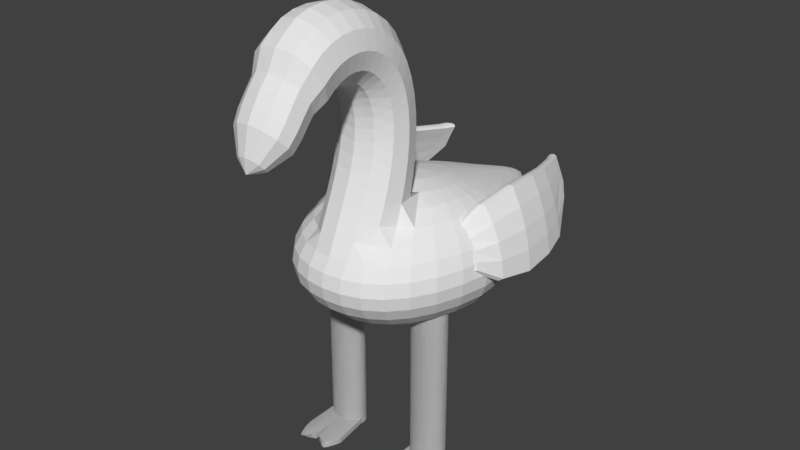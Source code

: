 # Source: Pinky.blend  (saved by Blender 2.79.0; exported with 4.5.12 LTS)
import bpy
from mathutils import Matrix  # noqa: F401  (used for matrix-valued properties, if any)

bpy.ops.wm.read_factory_settings(use_empty=True)
scene = bpy.context.scene
scene.name = 'Scene'

# ---- collections
col_collection_1 = bpy.data.collections.new('Collection 1'); scene.collection.children.link(col_collection_1)

# ---- world
world_world = bpy.data.worlds.new('World'); scene.world = world_world
world_world.color = (0.05088, 0.05088, 0.05088)
world_world.use_sun_shadow = False
world_world.sun_shadow_jitter_overblur = 0.0
world_world.cycles.sampling_method = 'MANUAL'

# ---- meshes
me_torus = bpy.data.meshes.new('Torus')
me_torus.from_pydata([(0.6049, 0.631, 0.317), (0.6064, 0.582, 0.217), (0.5814, 0.5119, 0.125), (0.5726, 0.4718, -2.156e-08), (0.5827, 0.4839, -0.125), (0.6076, 0.5601, -0.2197), (0.5261, 0.7512, 0.2596), (0.4959, 0.6411, 0.2165), (0.48, 0.5547, 0.125), (0.475, 0.5159, -2.12e-08), (0.481, 0.5299, -0.125), (0.4978, 0.6018, -0.2165), (0.527, 0.7308, -0.2623), (0.422, 1.052, -1.954e-08), (0.4224, 1.018, 0.1347), (0.4074, 0.9355, 0.2165), (0.3935, 0.8094, 0.25), (0.3823, 0.6844, 0.2165), (0.3767, 0.5974, 0.125), (0.3754, 0.5592, -2.095e-08), (0.3774, 0.5756, -0.125), (0.3834, 0.6498, -0.2165), (0.394, 0.7736, -0.25), (0.4075, 0.9087, -0.2165), (0.4224, 1.011, -0.1375), (0.264, 1.078, -1.993e-08), (0.2645, 1.05, 0.125), (0.2661, 0.9638, 0.2165), (0.2686, 0.8429, 0.25), (0.2714, 0.722, 0.2165), (0.275, 0.6353, 0.125), (0.2772, 0.5979, -2.093e-08), (0.2754, 0.6166, -0.125), (0.2716, 0.693, -0.2165), (0.2687, 0.8134, -0.25), (0.2663, 0.9405, -0.2165), (0.2646, 1.038, -0.125), (0.1082, 1.09, -2.048e-08), (0.113, 1.064, 0.125), (0.1265, 0.9823, 0.2165), (0.145, 0.8671, 0.25), (0.1639, 0.7509, 0.2165), (0.1779, 0.6671, 0.125), (0.1831, 0.6314, -2.121e-08), (0.1779, 0.6518, -0.125), (0.164, 0.7269, -0.2165), (0.1453, 0.8417, -0.25), (0.1267, 0.9623, -0.2165), (0.1131, 1.053, -0.125), (-0.04336, 1.092, -2.115e-08), (-0.03435, 1.067, 0.125), (-0.009495, 0.9902, 0.2165), (0.02464, 0.8811, 0.25), (0.05899, 0.7706, 0.2165), (0.08431, 0.6901, 0.125), (0.09365, 0.6562, -2.173e-08), (0.08441, 0.6771, -0.125), (0.05919, 0.75, -0.2165), (0.02491, 0.8597, -0.25), (-0.009212, 0.9739, -0.2165), (-0.03417, 1.058, -0.125), (-0.1885, 1.082, -2.189e-08), (-0.1755, 1.058, 0.125), (-0.1398, 0.9866, 0.2165), (-0.09082, 0.884, 0.25), (-0.04163, 0.7803, 0.2165), (-0.005455, 0.7041, 0.125), (0.007853, 0.6721, -2.226e-08), (-0.005343, 0.6929, -0.125), (-0.04139, 0.763, -0.2165), (-0.09049, 0.8667, -0.25), (-0.1395, 0.9741, -0.2165), (-0.1753, 1.052, -0.125), (-0.3251, 1.059, -2.264e-08), (-0.3084, 1.037, 0.125), (-0.2625, 0.9704, 0.2165), (-0.1995, 0.8753, 0.25), (-0.1364, 0.7795, 0.2165), (-0.09002, 0.7085, 0.125), (-0.07298, 0.6788, -2.28e-08), (-0.08989, 0.699, -0.125), (-0.1361, 0.7653, -0.2165), (-0.1992, 0.8621, -0.25), (-0.2621, 0.9616, -0.2165), (-0.3082, 1.033, -0.125), (-0.4512, 1.026, -2.339e-08), (-0.431, 1.005, 0.125), (-0.3757, 0.9413, 0.2165), (-0.2998, 0.8541, 0.25), (-0.2238, 0.7677, 0.2165), (-0.168, 0.7029, 0.125), (-0.1475, 0.6759, -2.333e-08), (-0.1679, 0.695, -0.125), (-0.2235, 0.7566, -0.2165), (-0.2994, 0.8448, -0.25), (-0.3752, 0.9348, -0.2165), (-0.4308, 1.001, -0.125), (-0.5646, 0.9813, -2.41e-08), (-0.5414, 0.9609, 0.125), (-0.4774, 0.9012, 0.2165), (-0.3899, 0.8205, 0.25), (-0.3023, 0.7446, 0.2165), (-0.2381, 0.6879, 0.125), (-0.2146, 0.6647, -2.383e-08), (-0.238, 0.6815, -0.125), (-0.3021, 0.7363, -0.2165), (-0.3896, 0.8141, -0.25), (-0.477, 0.8951, -0.2165), (-0.5411, 0.9573, -0.125), (-0.6635, 0.9228, -2.478e-08), (-0.6375, 0.9037, 0.125), (-0.5661, 0.8485, 0.2165), (-0.4684, 0.7766, 0.25), (-0.3708, 0.7107, 0.2165), (-0.2994, 0.6649, 0.125), (-0.2732, 0.6457, -2.43e-08), (-0.2993, 0.6598, -0.125), (-0.3705, 0.705, -0.2165), (-0.4681, 0.7707, -0.25), (-0.5657, 0.843, -0.2165), (-0.6372, 0.9004, -0.125), (-0.746, 0.8481, -2.541e-08), (-0.7176, 0.831, 0.125), (-0.64, 0.7832, 0.2165), (-0.534, 0.7224, 0.25), (-0.4281, 0.6694, 0.2165), (-0.3507, 0.6344, 0.125), (-0.3223, 0.6195, -2.47e-08), (-0.3506, 0.6305, -0.125), (-0.4279, 0.665, -0.2165), (-0.5337, 0.7171, -0.25), (-0.6397, 0.7784, -0.2165), (-0.7174, 0.8281, -0.125), (-0.8105, 0.7573, -2.6e-08), (-0.7804, 0.7436, 0.125), (-0.6981, 0.7063, 0.2165), (-0.5858, 0.661, 0.25), (-0.4735, 0.6221, 0.2165), (-0.3913, 0.5974, 0.125), (-0.3612, 0.587, -2.504e-08), (-0.3912, 0.5944, -0.125), (-0.4733, 0.6181, -0.2165), (-0.5855, 0.6561, -0.25), (-0.6979, 0.7019, -0.2165), (-0.7803, 0.741, -0.125), (-0.8565, 0.6554, -2.65e-08), (-0.8252, 0.6465, 0.125), (-0.7398, 0.6223, 0.2165), (-0.623, 0.5936, 0.25), (-0.5062, 0.5699, 0.2165), (-0.4207, 0.5553, 0.125), (-0.3894, 0.5492, -2.53e-08), (-0.4206, 0.553, -0.125), (-0.5061, 0.5661, -0.2165), (-0.6229, 0.5891, -0.25), (-0.7396, 0.6183, -0.2165), (-0.8251, 0.6442, -0.125), (-0.8837, 0.5479, -2.685e-08), (-0.8518, 0.5441, 0.125), (-0.7647, 0.5335, 0.2165), (-0.6455, 0.5222, 0.25), (-0.526, 0.5141, 0.2165), (-0.4385, 0.5097, 0.125), (-0.4064, 0.5076, -2.546e-08), (-0.4385, 0.5077, -0.125), (-0.526, 0.5105, -0.2165), (-0.6454, 0.5179, -0.25), (-0.7646, 0.5298, -0.2165), (-0.8518, 0.542, -0.125), (-0.8926, 0.4385, -2.699e-08), (-0.8606, 0.4398, 0.125), (-0.773, 0.4429, 0.2165), (-0.6531, 0.4488, 0.25), (-0.5328, 0.4562, 0.2165), (-0.4446, 0.462, 0.125), (-0.4122, 0.4634, -2.55e-08), (-0.4446, 0.46, -0.125), (-0.5328, 0.4528, -0.2165), (-0.6531, 0.4449, -0.25), (-0.7731, 0.4394, -0.2165), (-0.8606, 0.4378, -0.125), (-0.8838, 0.3318, -2.684e-08), (-0.8521, 0.3378, 0.125), (-0.7651, 0.3536, 0.2165), (-0.646, 0.3758, 0.25), (-0.5266, 0.3977, 0.2165), (-0.439, 0.4131, 0.125), (-0.4069, 0.4179, -2.542e-08), (-0.439, 0.4113, -0.125), (-0.5267, 0.3945, -0.2165), (-0.6461, 0.3721, -0.25), (-0.7652, 0.3504, -0.2165), (-0.8521, 0.3361, -0.125), (-0.8534, 0.2333, -2.672e-08), (-0.8252, 0.2432, 0.125), (-0.7412, 0.269, 0.2165), (-0.6245, 0.3049, 0.25), (-0.5076, 0.3398, 0.2165), (-0.422, 0.364, 0.125), (-0.3906, 0.3718, -2.52e-08), (-0.422, 0.3622, -0.125), (-0.5078, 0.3369, -0.2165), (-0.6247, 0.3015, -0.25), (-0.7413, 0.2662, -0.2165), (-0.8252, 0.2416, -0.125), (-0.7952, 0.1447, -2.715e-08), (-0.774, 0.1574, 0.125), (-0.7012, 0.191, 0.2165), (-0.5888, 0.2373, 0.25), (-0.4763, 0.2832, 0.2165), (-0.3938, 0.315, 0.125), (-0.3636, 0.3255, -2.486e-08), (-0.3939, 0.3134, -0.125), (-0.4765, 0.2804, -0.2165), (-0.5891, 0.2342, -0.25), (-0.7014, 0.1884, -0.2165), (-0.774, 0.156, -0.125), (-0.7248, 0.06528, -2.701e-08), (-0.7095, 0.07987, 0.125), (-0.6454, 0.119, 0.2165), (-0.5394, 0.173, 0.25), (-0.4329, 0.2275, 0.2165), (-0.3549, 0.266, 0.125), (-0.3264, 0.2785, -2.44e-08), (-0.355, 0.2643, -0.125), (-0.4331, 0.2249, -0.2165), (-0.5396, 0.1702, -0.25), (-0.6456, 0.1167, -0.2165), (-0.7096, 0.07863, -0.125), (-0.604, 0.003661, 5.82e-05), (-0.5883, 0.01682, 0.1045), (-0.5326, 0.05258, 0.1809), (-0.4503, 0.1025, 0.2089), (-0.3679, 0.1535, 0.1809), (-0.3076, 0.1906, 0.1045), (-0.2855, 0.2022, 5.82e-05), (-0.3077, 0.1888, -0.1044), (-0.3681, 0.1514, -0.1808), (-0.4505, 0.1003, -0.2088), (-0.5327, 0.05088, -0.1808), (-0.5884, 0.01592, -0.1044), (-0.5355, -0.05536, 5.82e-05), (-0.516, -0.04167, 0.1045), (-0.4618, -0.003845, 0.1809), (-0.3876, 0.04987, 0.2089), (-0.3132, 0.1056, 0.1809), (-0.2586, 0.1467, 0.1045), (-0.2387, 0.1593, 5.82e-05), (-0.2587, 0.1444, -0.1044), (-0.3134, 0.1038, -0.1808), (-0.3878, 0.04795, -0.2088), (-0.462, -0.005306, -0.1808), (-0.5161, -0.04242, -0.1044), (-0.4446, -0.1174, 5.82e-05), (-0.4274, -0.1034, 0.1045), (-0.3801, -0.06367, 0.1809), (-0.3153, -0.006071, 0.2089), (-0.2502, 0.0547, 0.1809), (-0.2023, 0.09913, 0.1045), (-0.1848, 0.1129, 5.82e-05), (-0.2024, 0.09641, -0.1044), (-0.2503, 0.05287, -0.1808), (-0.3154, -0.007738, -0.2088), (-0.3802, -0.06487, -0.1808), (-0.4274, -0.1039, -0.1044), (-0.3009, -0.1166, -0.1688), (-0.2403, -0.0632, -0.195), (-0.2401, -0.06164, 0.1956), (-0.1794, -0.006514, -0.1688), (-0.3008, -0.1155, 0.1695), (-0.345, -0.1526, 0.09797), (-0.3611, -0.1658, 0.0003054), (-0.1346, 0.03409, -0.09735), (-0.1181, 0.04943, 0.0003054), (-0.1345, 0.03663, 0.09797), (-0.1792, -0.00481, 0.1695), (-0.345, -0.1532, -0.09735), (-0.1531, -0.1801, -0.08385), (-0.1228, -0.1534, -0.09693), (-0.1228, -0.1527, 0.09836), (-0.09238, -0.1252, -0.08385), (-0.1531, -0.1796, 0.08527), (-0.1752, -0.1982, 0.04953), (-0.1832, -0.2047, 0.0007131), (-0.06999, -0.1049, -0.04811), (-0.06177, -0.09725, 0.0007131), (-0.06995, -0.1036, 0.04953), (-0.09232, -0.1243, 0.08527), (-0.1752, -0.1984, -0.04811), (-0.07853, -0.1997, 0.002907), (-0.07924, -0.2003, 0.003213), (-0.07924, -0.2003, -0.001356), (-0.07995, -0.201, 0.002907), (-0.07853, -0.1997, -0.00105), (-0.07802, -0.1993, -0.0002138), (-0.07783, -0.1991, 0.0009285), (-0.08048, -0.2015, 0.002071), (-0.08067, -0.2016, 0.0009285), (-0.08048, -0.2015, -0.0002138), (-0.07996, -0.201, -0.00105), (-0.07802, -0.1993, 0.002071), (1.385, 1.348, -0.001323), (0.4648, 1.55, 0.02503), (0.5249, 1.745, 0.0465), (0.5828, 1.924, 0.06304), (0.6367, 2.081, 0.07317), (0.6856, 2.21, 0.07859), (0.7295, 2.306, 0.08131), (0.7694, 2.365, 0.08254), (0.8066, 2.385, 0.08275), (0.8419, 2.365, 0.08209), (0.8771, 2.306, 0.08061), (0.9163, 2.21, 0.07817), (0.9709, 2.081, 0.0737), (1.056, 1.924, 0.06442), (1.176, 1.745, 0.04725), (1.302, 1.55, 0.02471), (0.4625, 1.538, 0.04682), (0.5197, 1.722, 0.08457), (0.5753, 1.891, 0.1104), (0.6285, 2.039, 0.1248), (0.6782, 2.16, 0.1316), (0.7234, 2.25, 0.1345), (0.7645, 2.306, 0.1352), (0.8022, 2.325, 0.1344), (0.8378, 2.306, 0.1323), (0.8734, 2.25, 0.1292), (0.9137, 2.16, 0.1257), (0.9705, 2.039, 0.1208), (1.059, 1.891, 0.1101), (1.179, 1.722, 0.08603), (1.304, 1.538, 0.04728), (0.4588, 1.519, 0.06728), (0.5123, 1.684, 0.1218), (0.5662, 1.836, 0.1599), (0.6199, 1.97, 0.1828), (0.6719, 2.079, 0.1954), (0.7203, 2.16, 0.2021), (0.7644, 2.21, 0.2049), (0.8049, 2.227, 0.2045), (0.8435, 2.21, 0.2009), (0.8826, 2.16, 0.1948), (0.9268, 2.079, 0.1869), (0.9869, 1.97, 0.1766), (1.075, 1.836, 0.1589), (1.192, 1.684, 0.124), (1.31, 1.519, 0.0684), (0.4538, 1.494, 0.08574), (0.5029, 1.634, 0.1576), (0.5554, 1.763, 0.2117), (0.6102, 1.877, 0.2493), (0.6653, 1.97, 0.2746), (0.7185, 2.039, 0.2912), (0.7683, 2.081, 0.3008), (0.8152, 2.096, 0.3033), (0.8607, 2.081, 0.2983), (0.9068, 2.039, 0.2864), (0.957, 1.97, 0.2686), (1.02, 1.877, 0.2453), (1.106, 1.763, 0.2122), (1.213, 1.634, 0.1607), (1.319, 1.494, 0.08741), (0.4478, 1.462, 0.1015), (0.4915, 1.573, 0.1901), (0.5425, 1.674, 0.2631), (0.5983, 1.763, 0.3203), (0.6571, 1.836, 0.3642), (0.7167, 1.891, 0.3963), (0.7754, 1.924, 0.4165), (0.833, 1.935, 0.4238), (0.8896, 1.924, 0.4173), (0.9456, 1.891, 0.3972), (1.003, 1.836, 0.3647), (1.068, 1.763, 0.3216), (1.147, 1.674, 0.2664), (1.24, 1.573, 0.1942), (1.33, 1.462, 0.1036), (0.4413, 1.427, 0.1139), (0.4784, 1.503, 0.2174), (0.5268, 1.573, 0.3078), (0.5833, 1.634, 0.3843), (0.6462, 1.684, 0.4463), (0.7134, 1.722, 0.4926), (0.7832, 1.745, 0.5219), (0.854, 1.752, 0.5329), (0.9241, 1.745, 0.5247), (0.9915, 1.722, 0.4974), (1.055, 1.684, 0.4518), (1.121, 1.634, 0.3899), (1.193, 1.573, 0.3133), (1.27, 1.503, 0.222), (1.342, 1.427, 0.1162), (0.4347, 1.388, 0.1223), (0.465, 1.427, 0.2375), (0.5089, 1.462, 0.3423), (0.5645, 1.494, 0.4342), (0.6301, 1.519, 0.5103), (0.7039, 1.538, 0.5679), (0.7837, 1.55, 0.6043), (0.867, 1.554, 0.6176), (0.9507, 1.55, 0.607), (1.03, 1.538, 0.5726), (1.102, 1.519, 0.5162), (1.17, 1.494, 0.4403), (1.235, 1.462, 0.3481), (1.299, 1.427, 0.2422), (1.354, 1.388, 0.1246), (0.4283, 1.348, 0.1261), (0.4529, 1.348, 0.2484), (0.4929, 1.348, 0.3628), (0.5475, 1.348, 0.4649), (0.6153, 1.348, 0.5503), (0.6941, 1.348, 0.6148), (0.7807, 1.348, 0.6552), (0.8716, 1.348, 0.6694), (0.9626, 1.348, 0.6567), (1.05, 1.348, 0.6177), (1.13, 1.348, 0.5542), (1.203, 1.348, 0.4696), (1.267, 1.348, 0.3677), (1.323, 1.348, 0.2526), (1.365, 1.348, 0.1282), (0.4224, 1.307, 0.1249), (0.4428, 1.269, 0.2488), (0.481, 1.233, 0.366), (0.5364, 1.202, 0.4706), (0.6068, 1.176, 0.5574), (0.6891, 1.157, 0.622), (0.7794, 1.145, 0.6617), (0.8736, 1.141, 0.6751), (0.9678, 1.145, 0.662), (1.058, 1.157, 0.6228), (1.141, 1.176, 0.5589), (1.218, 1.202, 0.473), (1.286, 1.233, 0.3691), (1.339, 1.269, 0.2519), (1.374, 1.307, 0.1267), (0.4173, 1.269, 0.1185), (0.4352, 1.193, 0.2379), (0.4739, 1.123, 0.3504), (0.5318, 1.062, 0.4491), (0.6049, 1.011, 0.5289), (0.6885, 0.9738, 0.588), (0.7793, 0.9508, 0.6244), (0.8737, 0.943, 0.6367), (0.9681, 0.9508, 0.6244), (1.059, 0.9738, 0.588), (1.143, 1.011, 0.5289), (1.222, 1.062, 0.4494), (1.293, 1.123, 0.3517), (1.349, 1.193, 0.2399), (1.381, 1.269, 0.12), (0.4131, 1.233, 0.1072), (0.4303, 1.123, 0.2159), (0.4714, 1.021, 0.3169), (0.5316, 0.9323, 0.4042), (0.6049, 0.8592, 0.4757), (0.6885, 0.8049, 0.5289), (0.7793, 0.7714, 0.5617), (0.8737, 0.7602, 0.5727), (0.9681, 0.7714, 0.5617), (1.059, 0.8049, 0.5289), (1.143, 0.8592, 0.4757), (1.221, 0.9323, 0.4042), (1.294, 1.021, 0.317), (1.354, 1.123, 0.217), (1.387, 1.233, 0.1083), (0.4098, 1.202, 0.09136), (0.4277, 1.062, 0.1842), (0.4714, 0.9329, 0.2691), (0.5316, 0.8213, 0.3433), (0.6049, 0.7294, 0.4042), (0.6885, 0.6607, 0.4494), (0.7793, 0.6182, 0.4772), (0.8737, 0.6038, 0.4866), (0.9681, 0.6182, 0.4772), (1.059, 0.6607, 0.4494), (1.143, 0.7294, 0.4042), (1.221, 0.8213, 0.3433), (1.293, 0.9329, 0.2691), (1.355, 1.062, 0.1845), (1.391, 1.202, 0.09209), (0.4074, 1.176, 0.07157), (0.6885, 0.5523, 0.3525), (0.7793, 0.5034, 0.3744), (0.8737, 0.4868, 0.3818), (0.9681, 0.5034, 0.3744), (1.059, 0.5523, 0.3525), (1.143, 0.631, 0.317), (1.221, 0.736, 0.2691), (1.293, 0.8636, 0.2109), (1.354, 1.011, 0.1444), (1.393, 1.176, 0.07198), (0.6885, 0.4792, 0.2419), (0.7793, 0.4265, 0.257), (0.8737, 0.4086, 0.2621), (0.9681, 0.4265, 0.257), (1.059, 0.4792, 0.2419), (1.143, 0.5638, 0.2175), (1.221, 0.6766, 0.1845), (1.293, 0.8143, 0.1444), (1.354, 0.9752, 0.0986), (1.395, 1.157, 0.04884), (0.6885, 0.4384, 0.122), (0.7793, 0.3842, 0.1297), (0.8737, 0.3658, 0.1323), (0.9681, 0.3842, 0.1297), (1.059, 0.4384, 0.122), (1.143, 0.5254, 0.1095), (1.221, 0.6419, 0.09272), (1.293, 0.785, 0.07226), (1.354, 0.9532, 0.04891), (1.395, 1.145, 0.02363), (0.6885, 0.4256, -0.002757), (0.7793, 0.3714, -0.002757), (0.8737, 0.353, -0.002757), (0.9681, 0.3714, -0.002757), (1.059, 0.4256, -0.002757), (1.143, 0.5131, -0.002757), (1.222, 0.6306, -0.002757), (1.293, 0.7753, -0.002757), (1.354, 0.9459, -0.002757), (1.396, 1.141, -0.002626), (0.6885, 0.4384, -0.1275), (0.7793, 0.3842, -0.1352), (0.8737, 0.3658, -0.1378), (0.9681, 0.3842, -0.1352), (1.059, 0.4384, -0.1275), (1.143, 0.5254, -0.115), (1.221, 0.6419, -0.09823), (1.293, 0.785, -0.07777), (1.354, 0.9532, -0.05443), (1.395, 1.145, -0.02886), (0.4196, 1.348, -0.0004596), (0.6885, 0.4792, -0.2475), (0.7793, 0.4265, -0.2625), (0.8737, 0.4086, -0.2676), (0.9681, 0.4265, -0.2625), (1.059, 0.4792, -0.2475), (1.143, 0.5638, -0.223), (1.221, 0.6766, -0.19), (1.293, 0.8143, -0.1499), (1.354, 0.9752, -0.1041), (1.395, 1.157, -0.054), (0.4071, 1.176, -0.07587), (0.6049, 0.631, -0.3225), (0.6885, 0.5523, -0.358), (0.7793, 0.5034, -0.3799), (0.8737, 0.4868, -0.3873), (0.9681, 0.5034, -0.3799), (1.059, 0.5523, -0.358), (1.143, 0.631, -0.3225), (1.221, 0.736, -0.2746), (1.293, 0.8636, -0.2164), (1.354, 1.011, -0.1499), (1.394, 1.176, -0.07702), (0.4093, 1.202, -0.09535), (0.4274, 1.062, -0.1897), (0.4714, 0.9329, -0.2746), (0.5316, 0.8213, -0.3488), (0.6049, 0.7294, -0.4097), (0.6885, 0.6607, -0.4549), (0.7793, 0.6182, -0.4827), (0.8737, 0.6038, -0.4921), (0.9681, 0.6182, -0.4827), (1.059, 0.6607, -0.4549), (1.143, 0.7294, -0.4097), (1.221, 0.8213, -0.3488), (1.293, 0.9329, -0.2746), (1.355, 1.062, -0.19), (1.392, 1.202, -0.09695), (0.4124, 1.233, -0.1108), (0.4296, 1.123, -0.2213), (0.4714, 1.021, -0.3225), (0.5316, 0.9323, -0.4097), (0.6049, 0.8592, -0.4812), (0.6885, 0.8049, -0.5344), (0.7793, 0.7714, -0.5672), (0.8737, 0.7602, -0.5782), (0.9681, 0.7714, -0.5672), (1.059, 0.8049, -0.5344), (1.143, 0.8592, -0.4812), (1.221, 0.9323, -0.4097), (1.294, 1.021, -0.3225), (1.354, 1.123, -0.2225), (1.389, 1.233, -0.1129), (0.4164, 1.269, -0.1215), (0.434, 1.193, -0.2427), (0.4731, 1.123, -0.3563), (0.5316, 1.062, -0.4549), (0.6049, 1.011, -0.5344), (0.6885, 0.9738, -0.5935), (0.7793, 0.9508, -0.6299), (0.8737, 0.943, -0.6422), (0.9681, 0.9508, -0.6299), (1.059, 0.9738, -0.5935), (1.143, 1.011, -0.5344), (1.222, 1.062, -0.4549), (1.294, 1.123, -0.3576), (1.351, 1.193, -0.2453), (1.385, 1.269, -0.1242), (0.4213, 1.307, -0.1271), (0.441, 1.269, -0.2529), (0.4792, 1.233, -0.3717), (0.5349, 1.202, -0.4775), (0.6059, 1.176, -0.5646), (0.6887, 1.157, -0.629), (0.7793, 1.145, -0.6683), (0.8737, 1.141, -0.6815), (0.968, 1.145, -0.6684), (1.059, 1.157, -0.6295), (1.142, 1.176, -0.5658), (1.219, 1.202, -0.4797), (1.288, 1.233, -0.3751), (1.344, 1.269, -0.2568), (1.38, 1.307, -0.1304), (0.427, 1.348, -0.1275), (0.4506, 1.348, -0.2513), (0.49, 1.348, -0.3676), (0.5446, 1.348, -0.4717), (0.613, 1.348, -0.5587), (0.6926, 1.348, -0.6244), (0.7803, 1.348, -0.6654), (0.8722, 1.348, -0.6798), (0.9643, 1.348, -0.6668), (1.052, 1.348, -0.6271), (1.133, 1.348, -0.5626), (1.208, 1.348, -0.4766), (1.276, 1.348, -0.3732), (1.334, 1.348, -0.2568), (1.373, 1.348, -0.1313), (0.4334, 1.388, -0.1228), (0.4624, 1.427, -0.2387), (0.5053, 1.462, -0.3453), (0.5605, 1.494, -0.4395), (0.6264, 1.519, -0.5181), (0.7013, 1.538, -0.5778), (0.7829, 1.55, -0.6155), (0.8682, 1.554, -0.6293), (0.954, 1.55, -0.6181), (1.037, 1.538, -0.5826), (1.114, 1.519, -0.5246), (1.188, 1.494, -0.447), (1.258, 1.462, -0.353), (1.32, 1.427, -0.2454), (1.365, 1.388, -0.127), (0.44, 1.427, -0.1134), (0.4757, 1.503, -0.2165), (0.5235, 1.573, -0.3079), (0.5806, 1.634, -0.3864), (0.6446, 1.684, -0.4509), (0.7138, 1.722, -0.4997), (0.7867, 1.745, -0.5308), (0.8622, 1.752, -0.5427), (0.9387, 1.745, -0.5345), (1.015, 1.722, -0.5064), (1.088, 1.684, -0.4595), (1.162, 1.634, -0.396), (1.236, 1.573, -0.3173), (1.304, 1.503, -0.2241), (1.356, 1.427, -0.1178), (0.4466, 1.462, -0.09987), (0.4893, 1.573, -0.1868), (0.5427, 1.674, -0.26), (0.6022, 1.763, -0.3201), (0.6644, 1.836, -0.3681), (0.7275, 1.891, -0.4041), (0.791, 1.924, -0.4274), (0.8555, 1.935, -0.4368), (0.9217, 1.924, -0.4317), (0.9898, 1.891, -0.412), (1.059, 1.836, -0.3781), (1.134, 1.763, -0.331), (1.21, 1.674, -0.2702), (1.284, 1.573, -0.1947), (1.346, 1.462, -0.1043), (0.4526, 1.494, -0.08304), (0.5021, 1.634, -0.1518), (0.5608, 1.763, -0.2062), (0.6222, 1.877, -0.2482), (0.6824, 1.97, -0.2804), (0.7396, 2.039, -0.3043), (0.7947, 2.081, -0.3202), (0.8497, 2.096, -0.3272), (0.9067, 2.081, -0.3247), (0.9676, 2.039, -0.3126), (1.033, 1.97, -0.2907), (1.104, 1.877, -0.2589), (1.181, 1.763, -0.2158), (1.262, 1.634, -0.1592), (1.336, 1.494, -0.08713), (0.4579, 1.519, -0.06366), (0.5132, 1.684, -0.1137), (0.576, 1.836, -0.1487), (0.6387, 1.97, -0.1717), (0.6966, 2.079, -0.1882), (0.7489, 2.16, -0.2011), (0.7975, 2.21, -0.2105), (0.8453, 2.227, -0.2153), (0.8951, 2.21, -0.2146), (0.9482, 2.16, -0.2082), (1.005, 2.079, -0.1964), (1.07, 1.97, -0.1796), (1.148, 1.836, -0.1561), (1.238, 1.684, -0.1197), (1.325, 1.519, -0.06722), (0.4619, 1.538, -0.04248), (0.5216, 1.722, -0.07341), (0.5865, 1.891, -0.08976), (0.6482, 2.039, -0.09692), (0.7034, 2.16, -0.1007), (0.752, 2.25, -0.1039), (0.7961, 2.306, -0.107), (0.8385, 2.325, -0.1091), (0.8817, 2.306, -0.1091), (0.9271, 2.25, -0.107), (0.9766, 2.16, -0.1035), (1.037, 2.039, -0.09948), (1.116, 1.891, -0.09324), (1.215, 1.722, -0.07767), (1.316, 1.538, -0.04532), (0.4645, 1.55, -0.02021), (0.5265, 1.745, -0.03251), (0.59, 1.924, -0.03472), (0.649, 2.081, -0.03232), (0.7012, 2.21, -0.02941), (0.747, 2.306, -0.02766), (0.7885, 2.365, -0.02707), (0.828, 2.385, -0.02693), (0.867, 2.365, -0.02669), (0.907, 2.306, -0.02649), (0.9509, 2.21, -0.02722), (1.007, 2.081, -0.03009), (1.088, 1.924, -0.03446), (1.195, 1.745, -0.03467), (1.308, 1.55, -0.02223), (0.4655, 1.554, 0.002486), (0.5274, 1.752, 0.007552), (0.5881, 1.935, 0.01559), (0.6441, 2.096, 0.02278), (0.694, 2.227, 0.02788), (0.7382, 2.325, 0.03103), (0.7784, 2.385, 0.03281), (0.8163, 2.405, 0.03371), (0.8528, 2.385, 0.03394), (0.8895, 2.325, 0.0333), (0.93, 2.227, 0.0311), (0.9844, 2.096, 0.02618), (1.067, 1.935, 0.01758), (1.181, 1.752, 0.007157), (1.304, 1.554, 0.001337), (0.8139, 1.05, 0.6614), (0.6061, 1.063, 0.5034), (0.8921, 1.896, 0.7268), (0.4455, 1.911, 0.5613), (0.9468, 1.456, 0.7849), (0.7081, 1.055, 0.6094), (0.6479, 2.198, 0.5447), (0.6612, 1.902, 0.6622), (0.4026, 1.473, 0.6101), (0.6651, 2.128, 0.5793), (0.6608, 1.463, 0.7309), (0.5418, 2.133, 0.5257), (0.9151, 1.216, 0.7446), (0.6514, 1.059, 0.5579), (0.728, 2.126, 0.603), (0.7747, 1.899, 0.6993), (0.4613, 1.233, 0.5703), (0.4778, 2.135, 0.4946), (0.925, 1.698, 0.7737), (0.7676, 1.051, 0.6448), (0.5517, 1.906, 0.6158), (0.4167, 1.715, 0.5981), (0.8003, 1.459, 0.7662), (0.5284, 1.467, 0.6783), (0.6762, 1.223, 0.6935), (0.6594, 1.705, 0.7134), (0.6031, 2.13, 0.5534), (0.6543, 1.036, 0.5244), (0.9325, 1.201, 0.7195), (0.4811, 2.204, 0.4694), (0.5953, 2.199, 0.5224), (0.823, 1.026, 0.6307), (0.6651, 2.128, 0.5793), (0.5354, 1.71, 0.662), (0.5659, 1.228, 0.6405), (0.7928, 1.219, 0.7277), (0.7893, 1.701, 0.7504), (0.5432, 2.201, 0.499), (0.6074, 1.04, 0.4676), (0.7398, 2.145, 0.5752), (0.9094, 1.906, 0.7044), (0.4616, 1.219, 0.5399), (0.4804, 2.154, 0.4627), (0.4465, 1.922, 0.5327), (0.9434, 1.701, 0.7535), (0.9665, 1.45, 0.764), (0.7748, 1.028, 0.614), (0.7131, 1.032, 0.5777), (0.4163, 1.718, 0.5718), (0.4018, 1.467, 0.5838), (0.4838, 2.225, 0.4366), (0.5481, 2.223, 0.4673), (0.6022, 2.221, 0.4916), (0.6567, 2.219, 0.5147), (0.6745, 2.147, 0.5506), (0.6745, 2.147, 0.5506), (0.9164, 1.907, 0.6824), (0.9502, 1.702, 0.7318), (0.9732, 1.451, 0.7425), (0.4876, 2.156, 0.4401), (0.4536, 1.923, 0.5105), (0.7469, 2.146, 0.5527), (0.4671, 1.22, 0.518), (0.6103, 1.041, 0.4452), (0.6572, 1.037, 0.502), (0.938, 1.203, 0.6976), (0.8259, 1.028, 0.6082), (0.7777, 1.029, 0.5916), (0.716, 1.033, 0.5553), (0.4232, 1.719, 0.5499), (0.4086, 1.468, 0.5622), (0.491, 2.227, 0.4139), (0.5554, 2.224, 0.4446), (0.6094, 2.222, 0.4688), (0.6639, 2.22, 0.4919), (0.6818, 2.148, 0.528), (0.6818, 2.148, 0.528), (0.7962, 1.906, 0.6386), (0.9154, 1.903, 0.6665), (0.9484, 1.702, 0.7152), (0.9707, 1.456, 0.7264), (0.4957, 2.146, 0.4288), (0.4623, 1.918, 0.4977), (0.7496, 2.137, 0.5391), (0.4742, 1.23, 0.507), (0.6135, 1.056, 0.4365), (0.6594, 1.052, 0.4921), (0.9352, 1.213, 0.6834), (0.8245, 1.043, 0.5966), (0.7774, 1.044, 0.5801), (0.717, 1.048, 0.5444), (0.57, 1.914, 0.5534), (0.6811, 1.909, 0.6008), (0.4325, 1.719, 0.5365), (0.418, 1.473, 0.5491), (0.8215, 1.459, 0.7084), (0.5454, 1.467, 0.6192), (0.6797, 1.463, 0.6728), (0.6921, 1.219, 0.633), (0.6785, 1.709, 0.6545), (0.499, 2.216, 0.403), (0.5621, 2.213, 0.4331), (0.615, 2.211, 0.4569), (0.6683, 2.209, 0.4795), (0.6858, 2.139, 0.5149), (0.6858, 2.139, 0.5149), (0.6228, 2.141, 0.4886), (0.5606, 2.143, 0.4604), (0.5528, 1.714, 0.602), (0.5801, 1.224, 0.579), (0.8106, 1.216, 0.6672), (0.8105, 1.705, 0.692), (0.8139, 1.05, -0.669), (0.6061, 1.063, -0.511), (0.8921, 1.896, -0.7344), (0.4455, 1.911, -0.5689), (0.9468, 1.456, -0.7924), (0.7081, 1.055, -0.617), (0.6479, 2.198, -0.5523), (0.6612, 1.902, -0.6697), (0.4026, 1.473, -0.6176), (0.6651, 2.128, -0.5868), (0.6608, 1.463, -0.7384), (0.5418, 2.133, -0.5333), (0.9151, 1.216, -0.7522), (0.6514, 1.059, -0.5655), (0.728, 2.126, -0.6106), (0.7747, 1.899, -0.7068), (0.4613, 1.233, -0.5779), (0.4778, 2.135, -0.5022), (0.925, 1.698, -0.7813), (0.7676, 1.051, -0.6524), (0.5517, 1.906, -0.6234), (0.4167, 1.715, -0.6057), (0.8003, 1.459, -0.7738), (0.5284, 1.467, -0.6859), (0.6762, 1.223, -0.7011), (0.6594, 1.705, -0.721), (0.6031, 2.13, -0.561), (0.6543, 1.036, -0.5319), (0.9325, 1.201, -0.7271), (0.4811, 2.204, -0.477), (0.5953, 2.199, -0.53), (0.823, 1.026, -0.6382), (0.6651, 2.128, -0.5868), (0.5354, 1.71, -0.6696), (0.5659, 1.228, -0.6481), (0.7928, 1.219, -0.7353), (0.7893, 1.701, -0.758), (0.5432, 2.201, -0.5066), (0.6074, 1.04, -0.4752), (0.7398, 2.145, -0.5828), (0.9094, 1.906, -0.712), (0.4616, 1.219, -0.5475), (0.4804, 2.154, -0.4703), (0.4465, 1.922, -0.5403), (0.9434, 1.701, -0.761), (0.9665, 1.45, -0.7716), (0.7748, 1.028, -0.6215), (0.7131, 1.032, -0.5853), (0.4163, 1.718, -0.5794), (0.4018, 1.467, -0.5914), (0.4838, 2.225, -0.4442), (0.5481, 2.223, -0.4749), (0.6022, 2.221, -0.4991), (0.6567, 2.219, -0.5222), (0.6745, 2.147, -0.5582), (0.6745, 2.147, -0.5582), (0.9164, 1.907, -0.69), (0.9502, 1.702, -0.7394), (0.9732, 1.451, -0.7501), (0.4876, 2.156, -0.4476), (0.4536, 1.923, -0.518), (0.7469, 2.146, -0.5603), (0.4671, 1.22, -0.5256), (0.6103, 1.041, -0.4527), (0.6572, 1.037, -0.5096), (0.938, 1.203, -0.7052), (0.8259, 1.028, -0.6158), (0.7777, 1.029, -0.5991), (0.716, 1.033, -0.5629), (0.4232, 1.719, -0.5575), (0.4086, 1.468, -0.5698), (0.491, 2.227, -0.4215), (0.5554, 2.224, -0.4522), (0.6094, 2.222, -0.4764), (0.6639, 2.22, -0.4995), (0.6818, 2.148, -0.5355), (0.6818, 2.148, -0.5355), (0.7962, 1.906, -0.6462), (0.9154, 1.903, -0.6741), (0.9484, 1.702, -0.7227), (0.9707, 1.456, -0.734), (0.4957, 2.146, -0.4363), (0.4623, 1.918, -0.5053), (0.7496, 2.137, -0.5467), (0.4742, 1.23, -0.5146), (0.6135, 1.056, -0.4441), (0.6594, 1.052, -0.4997), (0.9352, 1.213, -0.691), (0.8245, 1.043, -0.6042), (0.7774, 1.044, -0.5877), (0.717, 1.048, -0.552), (0.57, 1.914, -0.561), (0.6811, 1.909, -0.6083), (0.4325, 1.719, -0.5441), (0.418, 1.473, -0.5566), (0.8215, 1.459, -0.7159), (0.5454, 1.467, -0.6267), (0.6797, 1.463, -0.6804), (0.6921, 1.219, -0.6406), (0.6785, 1.709, -0.6621), (0.499, 2.216, -0.4106), (0.5621, 2.213, -0.4407), (0.615, 2.211, -0.4644), (0.6683, 2.209, -0.4871), (0.6858, 2.139, -0.5225), (0.6858, 2.139, -0.5225), (0.6228, 2.141, -0.4961), (0.5606, 2.143, -0.468), (0.5528, 1.714, -0.6096), (0.5801, 1.224, -0.5866), (0.8106, 1.216, -0.6748), (0.8105, 1.705, -0.6996), (2.343, 0.852, 0.364), (1.026, 0.852, 0.364), (2.343, 0.854, 0.3898), (1.026, 0.854, 0.3898), (2.343, 0.8599, 0.4147), (1.026, 0.8599, 0.4147), (2.343, 0.8696, 0.4376), (1.026, 0.8696, 0.4376), (2.343, 0.8826, 0.4576), (1.026, 0.8826, 0.4576), (2.343, 0.8984, 0.4741), (1.026, 0.8984, 0.4741), (2.343, 0.9164, 0.4863), (1.026, 0.9164, 0.4863), (2.343, 0.936, 0.4939), (1.026, 0.936, 0.4939), (2.343, 0.9564, 0.4964), (1.026, 0.9564, 0.4964), (2.343, 0.9768, 0.4939), (1.026, 0.9768, 0.4939), (2.343, 0.9964, 0.4863), (1.026, 0.9964, 0.4863), (2.343, 1.014, 0.4741), (1.026, 1.014, 0.4741), (2.343, 1.03, 0.4576), (1.026, 1.03, 0.4576), (2.343, 1.043, 0.4376), (1.026, 1.043, 0.4376), (2.343, 1.053, 0.4147), (1.026, 1.053, 0.4147), (2.343, 1.059, 0.3898), (1.026, 1.059, 0.3898), (2.343, 1.061, 0.364), (1.026, 1.061, 0.364), (2.343, 1.059, 0.3382), (1.026, 1.059, 0.3382), (2.343, 1.053, 0.3133), (1.026, 1.053, 0.3133), (2.343, 1.043, 0.2905), (1.026, 1.043, 0.2905), (2.343, 1.03, 0.2704), (1.026, 1.03, 0.2704), (2.343, 1.014, 0.2539), (1.026, 1.014, 0.2539), (2.343, 0.9964, 0.2417), (1.026, 0.9964, 0.2417), (2.343, 0.9768, 0.2342), (1.026, 0.9768, 0.2342), (2.343, 0.9564, 0.2316), (1.026, 0.9564, 0.2316), (2.343, 0.936, 0.2342), (1.026, 0.936, 0.2342), (2.343, 0.9164, 0.2417), (1.026, 0.9164, 0.2417), (2.343, 0.8984, 0.2539), (1.026, 0.8984, 0.2539), (2.343, 0.8826, 0.2704), (1.026, 0.8826, 0.2704), (2.343, 0.8696, 0.2905), (1.026, 0.8696, 0.2905), (2.343, 0.8599, 0.3133), (1.026, 0.8599, 0.3133), (2.343, 0.854, 0.3382), (1.026, 0.854, 0.3382), (1.702, 0.852, 0.364), (1.702, 0.854, 0.3898), (1.702, 0.8599, 0.4147), (1.702, 0.8696, 0.4376), (1.702, 0.8826, 0.4576), (1.702, 0.8984, 0.4741), (1.702, 0.9164, 0.4863), (1.702, 0.936, 0.4939), (1.702, 0.9564, 0.4964), (1.702, 0.9768, 0.4939), (1.702, 0.9964, 0.4863), (1.702, 1.014, 0.4741), (1.702, 1.03, 0.4576), (1.702, 1.043, 0.4376), (1.702, 1.053, 0.4147), (1.702, 1.059, 0.3898), (1.702, 1.061, 0.364), (1.702, 1.059, 0.3382), (1.702, 1.053, 0.3133), (1.702, 1.043, 0.2905), (1.702, 1.03, 0.2704), (1.702, 1.014, 0.2539), (1.702, 0.9964, 0.2417), (1.702, 0.9768, 0.2342), (1.702, 0.9564, 0.2316), (1.702, 0.936, 0.2342), (1.702, 0.9164, 0.2417), (1.702, 0.8984, 0.2539), (1.702, 0.8826, 0.2704), (1.702, 0.8696, 0.2905), (1.702, 0.8599, 0.3133), (1.702, 0.854, 0.3382), (2.302, 0.854, 0.3898), (2.302, 0.8599, 0.4147), (2.302, 0.8696, 0.4376), (2.302, 0.8826, 0.4576), (2.302, 0.8984, 0.4741), (2.302, 0.9164, 0.4863), (2.302, 0.936, 0.4939), (2.302, 0.9564, 0.4964), (2.302, 0.9768, 0.4939), (2.302, 0.9964, 0.4863), (2.302, 1.014, 0.4741), (2.302, 1.03, 0.4576), (2.302, 1.043, 0.4376), (2.302, 1.053, 0.4147), (2.302, 1.059, 0.3898), (2.302, 1.061, 0.364), (2.302, 1.059, 0.3382), (2.302, 1.053, 0.3133), (2.302, 1.043, 0.2905), (2.302, 1.03, 0.2704), (2.302, 1.014, 0.2539), (2.302, 0.9964, 0.2417), (2.302, 0.9768, 0.2342), (2.302, 0.9564, 0.2316), (2.302, 0.936, 0.2342), (2.302, 0.9164, 0.2417), (2.302, 0.8984, 0.2539), (2.302, 0.8826, 0.2704), (2.302, 0.8696, 0.2905), (2.302, 0.8599, 0.3133), (2.302, 0.854, 0.3382), (2.302, 0.852, 0.364), (2.223, 0.852, 0.364), (2.223, 0.854, 0.3898), (2.223, 0.8599, 0.4147), (2.223, 0.8696, 0.4376), (2.223, 0.8826, 0.4576), (2.223, 0.8984, 0.4741), (2.223, 0.9164, 0.4863), (2.223, 0.936, 0.4939), (2.223, 0.9564, 0.4964), (2.223, 0.9768, 0.4939), (2.223, 0.9964, 0.4863), (2.223, 1.014, 0.4741), (2.223, 1.03, 0.4576), (2.223, 1.043, 0.4376), (2.223, 1.053, 0.4147), (2.223, 1.059, 0.3898), (2.223, 1.061, 0.364), (2.223, 1.059, 0.3382), (2.223, 1.053, 0.3133), (2.223, 1.043, 0.2905), (2.223, 1.03, 0.2704), (2.223, 1.014, 0.2539), (2.223, 0.9964, 0.2417), (2.223, 0.9768, 0.2342), (2.223, 0.9564, 0.2316), (2.223, 0.936, 0.2342), (2.223, 0.9164, 0.2417), (2.223, 0.8984, 0.2539), (2.223, 0.8826, 0.2704), (2.223, 0.8696, 0.2905), (2.223, 0.8599, 0.3133), (2.223, 0.854, 0.3382), (2.323, 0.691, 0.2171), (2.364, 0.6976, 0.2171), (2.364, 0.6734, 0.2246), (2.323, 0.6585, 0.2246), (2.364, 0.6456, 0.2369), (2.323, 0.6167, 0.2369), (2.364, 0.6132, 0.2533), (2.323, 0.5708, 0.2533), (2.364, 0.5903, 0.2734), (2.323, 0.5414, 0.2734), (2.364, 0.5926, 0.2963), (2.323, 0.5528, 0.2963), (2.364, 0.6082, 0.3211), (2.323, 0.5908, 0.3211), (2.364, 0.6164, 0.347), (2.323, 0.6163, 0.347), (2.364, 0.6145, 0.3812), (2.364, 0.6013, 0.407), (2.323, 0.6041, 0.407), (2.364, 0.581, 0.4319), (2.323, 0.5879, 0.4319), (2.364, 0.5775, 0.4548), (2.323, 0.5861, 0.4548), (2.364, 0.6013, 0.4748), (2.323, 0.6078, 0.4748), (2.364, 0.6358, 0.4913), (2.323, 0.6396, 0.4913), (2.364, 0.6672, 0.5035), (2.323, 0.6689, 0.5035), (2.364, 0.6938, 0.5111), (2.323, 0.6944, 0.5111), (2.323, 0.6145, 0.3812), (2.343, 0.852, 0.364), (1.026, 0.852, 0.364), (2.343, 0.854, 0.3898), (1.026, 0.854, 0.3898), (2.343, 0.8599, 0.4147), (1.026, 0.8599, 0.4147), (2.343, 0.8696, 0.4376), (1.026, 0.8696, 0.4376), (2.343, 0.8826, 0.4576), (1.026, 0.8826, 0.4576), (2.343, 0.8984, 0.4741), (1.026, 0.8984, 0.4741), (2.343, 0.9164, 0.4863), (1.026, 0.9164, 0.4863), (2.343, 0.936, 0.4939), (1.026, 0.936, 0.4939), (2.343, 0.9564, 0.4964), (1.026, 0.9564, 0.4964), (2.343, 0.9768, 0.4939), (1.026, 0.9768, 0.4939), (2.343, 0.9964, 0.4863), (1.026, 0.9964, 0.4863), (2.343, 1.014, 0.4741), (1.026, 1.014, 0.4741), (2.343, 1.03, 0.4576), (1.026, 1.03, 0.4576), (2.343, 1.043, 0.4376), (1.026, 1.043, 0.4376), (2.343, 1.053, 0.4147), (1.026, 1.053, 0.4147), (2.343, 1.059, 0.3898), (1.026, 1.059, 0.3898), (2.343, 1.061, 0.364), (1.026, 1.061, 0.364), (2.343, 1.059, 0.3382), (1.026, 1.059, 0.3382), (2.343, 1.053, 0.3133), (1.026, 1.053, 0.3133), (2.343, 1.043, 0.2905), (1.026, 1.043, 0.2905), (2.343, 1.03, 0.2704), (1.026, 1.03, 0.2704), (2.343, 1.014, 0.2539), (1.026, 1.014, 0.2539), (2.343, 0.9964, 0.2417), (1.026, 0.9964, 0.2417), (2.343, 0.9768, 0.2342), (1.026, 0.9768, 0.2342), (2.343, 0.9564, 0.2316), (1.026, 0.9564, 0.2316), (2.343, 0.936, 0.2342), (1.026, 0.936, 0.2342), (2.343, 0.9164, 0.2417), (1.026, 0.9164, 0.2417), (2.343, 0.8984, 0.2539), (1.026, 0.8984, 0.2539), (2.343, 0.8826, 0.2704), (1.026, 0.8826, 0.2704), (2.343, 0.8696, 0.2905), (1.026, 0.8696, 0.2905), (2.343, 0.8599, 0.3133), (1.026, 0.8599, 0.3133), (2.343, 0.854, 0.3382), (1.026, 0.854, 0.3382), (1.702, 0.852, 0.364), (1.702, 0.854, 0.3898), (1.702, 0.8599, 0.4147), (1.702, 0.8696, 0.4376), (1.702, 0.8826, 0.4576), (1.702, 0.8984, 0.4741), (1.702, 0.9164, 0.4863), (1.702, 0.936, 0.4939), (1.702, 0.9564, 0.4964), (1.702, 0.9768, 0.4939), (1.702, 0.9964, 0.4863), (1.702, 1.014, 0.4741), (1.702, 1.03, 0.4576), (1.702, 1.043, 0.4376), (1.702, 1.053, 0.4147), (1.702, 1.059, 0.3898), (1.702, 1.061, 0.364), (1.702, 1.059, 0.3382), (1.702, 1.053, 0.3133), (1.702, 1.043, 0.2905), (1.702, 1.03, 0.2704), (1.702, 1.014, 0.2539), (1.702, 0.9964, 0.2417), (1.702, 0.9768, 0.2342), (1.702, 0.9564, 0.2316), (1.702, 0.936, 0.2342), (1.702, 0.9164, 0.2417), (1.702, 0.8984, 0.2539), (1.702, 0.8826, 0.2704), (1.702, 0.8696, 0.2905), (1.702, 0.8599, 0.3133), (1.702, 0.854, 0.3382), (2.302, 0.854, 0.3898), (2.302, 0.8599, 0.4147), (2.302, 0.8696, 0.4376), (2.302, 0.8826, 0.4576), (2.302, 0.8984, 0.4741), (2.302, 0.9164, 0.4863), (2.302, 0.936, 0.4939), (2.302, 0.9564, 0.4964), (2.302, 0.9768, 0.4939), (2.302, 0.9964, 0.4863), (2.302, 1.014, 0.4741), (2.302, 1.03, 0.4576), (2.302, 1.043, 0.4376), (2.302, 1.053, 0.4147), (2.302, 1.059, 0.3898), (2.302, 1.061, 0.364), (2.302, 1.059, 0.3382), (2.302, 1.053, 0.3133), (2.302, 1.043, 0.2905), (2.302, 1.03, 0.2704), (2.302, 1.014, 0.2539), (2.302, 0.9964, 0.2417), (2.302, 0.9768, 0.2342), (2.302, 0.9564, 0.2316), (2.302, 0.936, 0.2342), (2.302, 0.9164, 0.2417), (2.302, 0.8984, 0.2539), (2.302, 0.8826, 0.2704), (2.302, 0.8696, 0.2905), (2.302, 0.8599, 0.3133), (2.302, 0.854, 0.3382), (2.302, 0.852, 0.364), (2.223, 0.852, 0.364), (2.223, 0.854, 0.3898), (2.223, 0.8599, 0.4147), (2.223, 0.8696, 0.4376), (2.223, 0.8826, 0.4576), (2.223, 0.8984, 0.4741), (2.223, 0.9164, 0.4863), (2.223, 0.936, 0.4939), (2.223, 0.9564, 0.4964), (2.223, 0.9768, 0.4939), (2.223, 0.9964, 0.4863), (2.223, 1.014, 0.4741), (2.223, 1.03, 0.4576), (2.223, 1.043, 0.4376), (2.223, 1.053, 0.4147), (2.223, 1.059, 0.3898), (2.223, 1.061, 0.364), (2.223, 1.059, 0.3382), (2.223, 1.053, 0.3133), (2.223, 1.043, 0.2905), (2.223, 1.03, 0.2704), (2.223, 1.014, 0.2539), (2.223, 0.9964, 0.2417), (2.223, 0.9768, 0.2342), (2.223, 0.9564, 0.2316), (2.223, 0.936, 0.2342), (2.223, 0.9164, 0.2417), (2.223, 0.8984, 0.2539), (2.223, 0.8826, 0.2704), (2.223, 0.8696, 0.2905), (2.223, 0.8599, 0.3133), (2.223, 0.854, 0.3382), (2.323, 0.691, 0.2171), (2.364, 0.6976, 0.2171), (2.364, 0.6734, 0.2246), (2.323, 0.6585, 0.2246), (2.364, 0.6456, 0.2369), (2.323, 0.6167, 0.2369), (2.364, 0.6132, 0.2533), (2.323, 0.5708, 0.2533), (2.364, 0.5903, 0.2734), (2.323, 0.5414, 0.2734), (2.364, 0.5926, 0.2963), (2.323, 0.5528, 0.2963), (2.364, 0.6082, 0.3211), (2.323, 0.5908, 0.3211), (2.364, 0.6164, 0.347), (2.323, 0.6163, 0.347), (2.364, 0.6145, 0.3812), (2.364, 0.6013, 0.407), (2.323, 0.6041, 0.407), (2.364, 0.581, 0.4319), (2.323, 0.5879, 0.4319), (2.364, 0.5775, 0.4548), (2.323, 0.5861, 0.4548), (2.364, 0.6013, 0.4748), (2.323, 0.6078, 0.4748), (2.364, 0.6358, 0.4913), (2.323, 0.6396, 0.4913), (2.364, 0.6672, 0.5035), (2.323, 0.6689, 0.5035), (2.364, 0.6938, 0.5111), (2.323, 0.6944, 0.5111), (2.323, 0.6145, 0.3812), (2.343, 0.852, -0.3549), (1.026, 0.852, -0.3549), (2.343, 0.854, -0.3291), (1.026, 0.854, -0.3291), (2.343, 0.8599, -0.3043), (1.026, 0.8599, -0.3043), (2.343, 0.8696, -0.2814), (1.026, 0.8696, -0.2814), (2.343, 0.8826, -0.2613), (1.026, 0.8826, -0.2613), (2.343, 0.8984, -0.2449), (1.026, 0.8984, -0.2449), (2.343, 0.9164, -0.2326), (1.026, 0.9164, -0.2326), (2.343, 0.936, -0.2251), (1.026, 0.936, -0.2251), (2.343, 0.9564, -0.2225), (1.026, 0.9564, -0.2225), (2.343, 0.9768, -0.2251), (1.026, 0.9768, -0.2251), (2.343, 0.9964, -0.2326), (1.026, 0.9964, -0.2326), (2.343, 1.014, -0.2449), (1.026, 1.014, -0.2449), (2.343, 1.03, -0.2613), (1.026, 1.03, -0.2613), (2.343, 1.043, -0.2814), (1.026, 1.043, -0.2814), (2.343, 1.053, -0.3043), (1.026, 1.053, -0.3043), (2.343, 1.059, -0.3291), (1.026, 1.059, -0.3291), (2.343, 1.061, -0.3549), (1.026, 1.061, -0.3549), (2.343, 1.059, -0.3808), (1.026, 1.059, -0.3808), (2.343, 1.053, -0.4056), (1.026, 1.053, -0.4056), (2.343, 1.043, -0.4285), (1.026, 1.043, -0.4285), (2.343, 1.03, -0.4486), (1.026, 1.03, -0.4486), (2.343, 1.014, -0.465), (1.026, 1.014, -0.465), (2.343, 0.9964, -0.4773), (1.026, 0.9964, -0.4773), (2.343, 0.9768, -0.4848), (1.026, 0.9768, -0.4848), (2.343, 0.9564, -0.4873), (1.026, 0.9564, -0.4873), (2.343, 0.936, -0.4848), (1.026, 0.936, -0.4848), (2.343, 0.9164, -0.4773), (1.026, 0.9164, -0.4773), (2.343, 0.8984, -0.465), (1.026, 0.8984, -0.465), (2.343, 0.8826, -0.4486), (1.026, 0.8826, -0.4486), (2.343, 0.8696, -0.4285), (1.026, 0.8696, -0.4285), (2.343, 0.8599, -0.4056), (1.026, 0.8599, -0.4056), (2.343, 0.854, -0.3808), (1.026, 0.854, -0.3808), (1.702, 0.852, -0.3549), (1.702, 0.854, -0.3291), (1.702, 0.8599, -0.3043), (1.702, 0.8696, -0.2814), (1.702, 0.8826, -0.2613), (1.702, 0.8984, -0.2449), (1.702, 0.9164, -0.2326), (1.702, 0.936, -0.2251), (1.702, 0.9564, -0.2225), (1.702, 0.9768, -0.2251), (1.702, 0.9964, -0.2326), (1.702, 1.014, -0.2449), (1.702, 1.03, -0.2613), (1.702, 1.043, -0.2814), (1.702, 1.053, -0.3043), (1.702, 1.059, -0.3291), (1.702, 1.061, -0.3549), (1.702, 1.059, -0.3808), (1.702, 1.053, -0.4056), (1.702, 1.043, -0.4285), (1.702, 1.03, -0.4486), (1.702, 1.014, -0.465), (1.702, 0.9964, -0.4773), (1.702, 0.9768, -0.4848), (1.702, 0.9564, -0.4873), (1.702, 0.936, -0.4848), (1.702, 0.9164, -0.4773), (1.702, 0.8984, -0.465), (1.702, 0.8826, -0.4486), (1.702, 0.8696, -0.4285), (1.702, 0.8599, -0.4056), (1.702, 0.854, -0.3808), (2.302, 0.854, -0.3291), (2.302, 0.8599, -0.3043), (2.302, 0.8696, -0.2814), (2.302, 0.8826, -0.2613), (2.302, 0.8984, -0.2449), (2.302, 0.9164, -0.2326), (2.302, 0.936, -0.2251), (2.302, 0.9564, -0.2225), (2.302, 0.9768, -0.2251), (2.302, 0.9964, -0.2326), (2.302, 1.014, -0.2449), (2.302, 1.03, -0.2613), (2.302, 1.043, -0.2814), (2.302, 1.053, -0.3043), (2.302, 1.059, -0.3291), (2.302, 1.061, -0.3549), (2.302, 1.059, -0.3808), (2.302, 1.053, -0.4056), (2.302, 1.043, -0.4285), (2.302, 1.03, -0.4486), (2.302, 1.014, -0.465), (2.302, 0.9964, -0.4773), (2.302, 0.9768, -0.4848), (2.302, 0.9564, -0.4873), (2.302, 0.936, -0.4848), (2.302, 0.9164, -0.4773), (2.302, 0.8984, -0.465), (2.302, 0.8826, -0.4486), (2.302, 0.8696, -0.4285), (2.302, 0.8599, -0.4056), (2.302, 0.854, -0.3808), (2.302, 0.852, -0.3549), (2.223, 0.852, -0.3549), (2.223, 0.854, -0.3291), (2.223, 0.8599, -0.3043), (2.223, 0.8696, -0.2814), (2.223, 0.8826, -0.2613), (2.223, 0.8984, -0.2449), (2.223, 0.9164, -0.2326), (2.223, 0.936, -0.2251), (2.223, 0.9564, -0.2225), (2.223, 0.9768, -0.2251), (2.223, 0.9964, -0.2326), (2.223, 1.014, -0.2449), (2.223, 1.03, -0.2613), (2.223, 1.043, -0.2814), (2.223, 1.053, -0.3043), (2.223, 1.059, -0.3291), (2.223, 1.061, -0.3549), (2.223, 1.059, -0.3808), (2.223, 1.053, -0.4056), (2.223, 1.043, -0.4285), (2.223, 1.03, -0.4486), (2.223, 1.014, -0.465), (2.223, 0.9964, -0.4773), (2.223, 0.9768, -0.4848), (2.223, 0.9564, -0.4873), (2.223, 0.936, -0.4848), (2.223, 0.9164, -0.4773), (2.223, 0.8984, -0.465), (2.223, 0.8826, -0.4486), (2.223, 0.8696, -0.4285), (2.223, 0.8599, -0.4056), (2.223, 0.854, -0.3808), (2.323, 0.691, -0.5018), (2.364, 0.6976, -0.5018), (2.364, 0.6734, -0.4943), (2.323, 0.6585, -0.4943), (2.364, 0.6456, -0.4821), (2.323, 0.6167, -0.4821), (2.364, 0.6132, -0.4656), (2.323, 0.5708, -0.4656), (2.364, 0.5903, -0.4456), (2.323, 0.5414, -0.4456), (2.364, 0.5926, -0.4227), (2.323, 0.5528, -0.4227), (2.364, 0.6082, -0.3978), (2.323, 0.5908, -0.3978), (2.364, 0.6164, -0.372), (2.323, 0.6163, -0.372), (2.364, 0.6145, -0.3378), (2.364, 0.6013, -0.3119), (2.323, 0.6041, -0.3119), (2.364, 0.581, -0.2871), (2.323, 0.5879, -0.2871), (2.364, 0.5775, -0.2642), (2.323, 0.5861, -0.2642), (2.364, 0.6013, -0.2441), (2.323, 0.6078, -0.2441), (2.364, 0.6358, -0.2277), (2.323, 0.6396, -0.2277), (2.364, 0.6672, -0.2154), (2.323, 0.6689, -0.2154), (2.364, 0.6938, -0.2079), (2.323, 0.6944, -0.2079), (2.323, 0.6145, -0.3378), (2.343, 0.852, -0.3549), (1.026, 0.852, -0.3549), (2.343, 0.854, -0.3291), (1.026, 0.854, -0.3291), (2.343, 0.8599, -0.3043), (1.026, 0.8599, -0.3043), (2.343, 0.8696, -0.2814), (1.026, 0.8696, -0.2814), (2.343, 0.8826, -0.2613), (1.026, 0.8826, -0.2613), (2.343, 0.8984, -0.2449), (1.026, 0.8984, -0.2449), (2.343, 0.9164, -0.2326), (1.026, 0.9164, -0.2326), (2.343, 0.936, -0.2251), (1.026, 0.936, -0.2251), (2.343, 0.9564, -0.2225), (1.026, 0.9564, -0.2225), (2.343, 0.9768, -0.2251), (1.026, 0.9768, -0.2251), (2.343, 0.9964, -0.2326), (1.026, 0.9964, -0.2326), (2.343, 1.014, -0.2449), (1.026, 1.014, -0.2449), (2.343, 1.03, -0.2613), (1.026, 1.03, -0.2613), (2.343, 1.043, -0.2814), (1.026, 1.043, -0.2814), (2.343, 1.053, -0.3043), (1.026, 1.053, -0.3043), (2.343, 1.059, -0.3291), (1.026, 1.059, -0.3291), (2.343, 1.061, -0.3549), (1.026, 1.061, -0.3549), (2.343, 1.059, -0.3808), (1.026, 1.059, -0.3808), (2.343, 1.053, -0.4056), (1.026, 1.053, -0.4056), (2.343, 1.043, -0.4285), (1.026, 1.043, -0.4285), (2.343, 1.03, -0.4486), (1.026, 1.03, -0.4486), (2.343, 1.014, -0.465), (1.026, 1.014, -0.465), (2.343, 0.9964, -0.4773), (1.026, 0.9964, -0.4773), (2.343, 0.9768, -0.4848), (1.026, 0.9768, -0.4848), (2.343, 0.9564, -0.4873), (1.026, 0.9564, -0.4873), (2.343, 0.936, -0.4848), (1.026, 0.936, -0.4848), (2.343, 0.9164, -0.4773), (1.026, 0.9164, -0.4773), (2.343, 0.8984, -0.465), (1.026, 0.8984, -0.465), (2.343, 0.8826, -0.4486), (1.026, 0.8826, -0.4486), (2.343, 0.8696, -0.4285), (1.026, 0.8696, -0.4285), (2.343, 0.8599, -0.4056), (1.026, 0.8599, -0.4056), (2.343, 0.854, -0.3808), (1.026, 0.854, -0.3808), (1.702, 0.852, -0.3549), (1.702, 0.854, -0.3291), (1.702, 0.8599, -0.3043), (1.702, 0.8696, -0.2814), (1.702, 0.8826, -0.2613), (1.702, 0.8984, -0.2449), (1.702, 0.9164, -0.2326), (1.702, 0.936, -0.2251), (1.702, 0.9564, -0.2225), (1.702, 0.9768, -0.2251), (1.702, 0.9964, -0.2326), (1.702, 1.014, -0.2449), (1.702, 1.03, -0.2613), (1.702, 1.043, -0.2814), (1.702, 1.053, -0.3043), (1.702, 1.059, -0.3291), (1.702, 1.061, -0.3549), (1.702, 1.059, -0.3808), (1.702, 1.053, -0.4056), (1.702, 1.043, -0.4285), (1.702, 1.03, -0.4486), (1.702, 1.014, -0.465), (1.702, 0.9964, -0.4773), (1.702, 0.9768, -0.4848), (1.702, 0.9564, -0.4873), (1.702, 0.936, -0.4848), (1.702, 0.9164, -0.4773), (1.702, 0.8984, -0.465), (1.702, 0.8826, -0.4486), (1.702, 0.8696, -0.4285), (1.702, 0.8599, -0.4056), (1.702, 0.854, -0.3808), (2.302, 0.854, -0.3291), (2.302, 0.8599, -0.3043), (2.302, 0.8696, -0.2814), (2.302, 0.8826, -0.2613), (2.302, 0.8984, -0.2449), (2.302, 0.9164, -0.2326), (2.302, 0.936, -0.2251), (2.302, 0.9564, -0.2225), (2.302, 0.9768, -0.2251), (2.302, 0.9964, -0.2326), (2.302, 1.014, -0.2449), (2.302, 1.03, -0.2613), (2.302, 1.043, -0.2814), (2.302, 1.053, -0.3043), (2.302, 1.059, -0.3291), (2.302, 1.061, -0.3549), (2.302, 1.059, -0.3808), (2.302, 1.053, -0.4056), (2.302, 1.043, -0.4285), (2.302, 1.03, -0.4486), (2.302, 1.014, -0.465), (2.302, 0.9964, -0.4773), (2.302, 0.9768, -0.4848), (2.302, 0.9564, -0.4873), (2.302, 0.936, -0.4848), (2.302, 0.9164, -0.4773), (2.302, 0.8984, -0.465), (2.302, 0.8826, -0.4486), (2.302, 0.8696, -0.4285), (2.302, 0.8599, -0.4056), (2.302, 0.854, -0.3808), (2.302, 0.852, -0.3549), (2.223, 0.852, -0.3549), (2.223, 0.854, -0.3291), (2.223, 0.8599, -0.3043), (2.223, 0.8696, -0.2814), (2.223, 0.8826, -0.2613), (2.223, 0.8984, -0.2449), (2.223, 0.9164, -0.2326), (2.223, 0.936, -0.2251), (2.223, 0.9564, -0.2225), (2.223, 0.9768, -0.2251), (2.223, 0.9964, -0.2326), (2.223, 1.014, -0.2449), (2.223, 1.03, -0.2613), (2.223, 1.043, -0.2814), (2.223, 1.053, -0.3043), (2.223, 1.059, -0.3291), (2.223, 1.061, -0.3549), (2.223, 1.059, -0.3808), (2.223, 1.053, -0.4056), (2.223, 1.043, -0.4285), (2.223, 1.03, -0.4486), (2.223, 1.014, -0.465), (2.223, 0.9964, -0.4773), (2.223, 0.9768, -0.4848), (2.223, 0.9564, -0.4873), (2.223, 0.936, -0.4848), (2.223, 0.9164, -0.4773), (2.223, 0.8984, -0.465), (2.223, 0.8826, -0.4486), (2.223, 0.8696, -0.4285), (2.223, 0.8599, -0.4056), (2.223, 0.854, -0.3808), (2.323, 0.691, -0.5018), (2.364, 0.6976, -0.5018), (2.364, 0.6734, -0.4943), (2.323, 0.6585, -0.4943), (2.364, 0.6456, -0.4821), (2.323, 0.6167, -0.4821), (2.364, 0.6132, -0.4656), (2.323, 0.5708, -0.4656), (2.364, 0.5903, -0.4456), (2.323, 0.5414, -0.4456), (2.364, 0.5926, -0.4227), (2.323, 0.5528, -0.4227), (2.364, 0.6082, -0.3978), (2.323, 0.5908, -0.3978), (2.364, 0.6164, -0.372), (2.323, 0.6163, -0.372), (2.364, 0.6145, -0.3378), (2.364, 0.6013, -0.3119), (2.323, 0.6041, -0.3119), (2.364, 0.581, -0.2871), (2.323, 0.5879, -0.2871), (2.364, 0.5775, -0.2642), (2.323, 0.5861, -0.2642), (2.364, 0.6013, -0.2441), (2.323, 0.6078, -0.2441), (2.364, 0.6358, -0.2277), (2.323, 0.6396, -0.2277), (2.364, 0.6672, -0.2154), (2.323, 0.6689, -0.2154), (2.364, 0.6938, -0.2079), (2.323, 0.6944, -0.2079), (2.323, 0.6145, -0.3378)], [], [(0, 6, 7, 1), (1, 7, 8, 2), (2, 8, 9, 3), (3, 9, 10, 4), (4, 10, 11, 5), (23, 24, 557, 558), (11, 12, 545, 5), (16, 6, 470), (6, 16, 17, 7), (7, 17, 18, 8), (8, 18, 19, 9), (9, 19, 20, 10), (10, 20, 21, 11), (11, 21, 22, 12), (22, 23, 558, 559), (12, 22, 559), (13, 25, 26, 14), (14, 26, 27, 15), (15, 27, 28, 16), (16, 28, 29, 17), (17, 29, 30, 18), (18, 30, 31, 19), (19, 31, 32, 20), (20, 32, 33, 21), (21, 33, 34, 22), (22, 34, 35, 23), (23, 35, 36, 24), (24, 36, 25, 13), (25, 37, 38, 26), (26, 38, 39, 27), (27, 39, 40, 28), (28, 40, 41, 29), (29, 41, 42, 30), (30, 42, 43, 31), (31, 43, 44, 32), (32, 44, 45, 33), (33, 45, 46, 34), (34, 46, 47, 35), (35, 47, 48, 36), (36, 48, 37, 25), (37, 49, 50, 38), (38, 50, 51, 39), (39, 51, 52, 40), (40, 52, 53, 41), (41, 53, 54, 42), (42, 54, 55, 43), (43, 55, 56, 44), (44, 56, 57, 45), (45, 57, 58, 46), (46, 58, 59, 47), (47, 59, 60, 48), (48, 60, 49, 37), (49, 61, 62, 50), (50, 62, 63, 51), (51, 63, 64, 52), (52, 64, 65, 53), (53, 65, 66, 54), (54, 66, 67, 55), (55, 67, 68, 56), (56, 68, 69, 57), (57, 69, 70, 58), (58, 70, 71, 59), (59, 71, 72, 60), (60, 72, 61, 49), (61, 73, 74, 62), (62, 74, 75, 63), (63, 75, 76, 64), (64, 76, 77, 65), (65, 77, 78, 66), (66, 78, 79, 67), (67, 79, 80, 68), (68, 80, 81, 69), (69, 81, 82, 70), (70, 82, 83, 71), (71, 83, 84, 72), (72, 84, 73, 61), (73, 85, 86, 74), (74, 86, 87, 75), (75, 87, 88, 76), (76, 88, 89, 77), (77, 89, 90, 78), (78, 90, 91, 79), (79, 91, 92, 80), (80, 92, 93, 81), (81, 93, 94, 82), (82, 94, 95, 83), (83, 95, 96, 84), (84, 96, 85, 73), (85, 97, 98, 86), (86, 98, 99, 87), (87, 99, 100, 88), (88, 100, 101, 89), (89, 101, 102, 90), (90, 102, 103, 91), (91, 103, 104, 92), (92, 104, 105, 93), (93, 105, 106, 94), (94, 106, 107, 95), (95, 107, 108, 96), (96, 108, 97, 85), (97, 109, 110, 98), (98, 110, 111, 99), (99, 111, 112, 100), (100, 112, 113, 101), (101, 113, 114, 102), (102, 114, 115, 103), (103, 115, 116, 104), (104, 116, 117, 105), (105, 117, 118, 106), (106, 118, 119, 107), (107, 119, 120, 108), (108, 120, 109, 97), (109, 121, 122, 110), (110, 122, 123, 111), (111, 123, 124, 112), (112, 124, 125, 113), (113, 125, 126, 114), (114, 126, 127, 115), (115, 127, 128, 116), (116, 128, 129, 117), (117, 129, 130, 118), (118, 130, 131, 119), (119, 131, 132, 120), (120, 132, 121, 109), (121, 133, 134, 122), (122, 134, 135, 123), (123, 135, 136, 124), (124, 136, 137, 125), (125, 137, 138, 126), (126, 138, 139, 127), (127, 139, 140, 128), (128, 140, 141, 129), (129, 141, 142, 130), (130, 142, 143, 131), (131, 143, 144, 132), (132, 144, 133, 121), (133, 145, 146, 134), (134, 146, 147, 135), (135, 147, 148, 136), (136, 148, 149, 137), (137, 149, 150, 138), (138, 150, 151, 139), (139, 151, 152, 140), (140, 152, 153, 141), (141, 153, 154, 142), (142, 154, 155, 143), (143, 155, 156, 144), (144, 156, 145, 133), (145, 157, 158, 146), (146, 158, 159, 147), (147, 159, 160, 148), (148, 160, 161, 149), (149, 161, 162, 150), (150, 162, 163, 151), (151, 163, 164, 152), (152, 164, 165, 153), (153, 165, 166, 154), (154, 166, 167, 155), (155, 167, 168, 156), (156, 168, 157, 145), (157, 169, 170, 158), (158, 170, 171, 159), (159, 171, 172, 160), (160, 172, 173, 161), (161, 173, 174, 162), (162, 174, 175, 163), (163, 175, 176, 164), (164, 176, 177, 165), (165, 177, 178, 166), (166, 178, 179, 167), (167, 179, 180, 168), (168, 180, 169, 157), (169, 181, 182, 170), (170, 182, 183, 171), (171, 183, 184, 172), (172, 184, 185, 173), (173, 185, 186, 174), (174, 186, 187, 175), (175, 187, 188, 176), (176, 188, 189, 177), (177, 189, 190, 178), (178, 190, 191, 179), (179, 191, 192, 180), (180, 192, 181, 169), (181, 193, 194, 182), (182, 194, 195, 183), (183, 195, 196, 184), (184, 196, 197, 185), (185, 197, 198, 186), (186, 198, 199, 187), (187, 199, 200, 188), (188, 200, 201, 189), (189, 201, 202, 190), (190, 202, 203, 191), (191, 203, 204, 192), (192, 204, 193, 181), (193, 205, 206, 194), (194, 206, 207, 195), (195, 207, 208, 196), (196, 208, 209, 197), (197, 209, 210, 198), (198, 210, 211, 199), (199, 211, 212, 200), (200, 212, 213, 201), (201, 213, 214, 202), (202, 214, 215, 203), (203, 215, 216, 204), (204, 216, 205, 193), (205, 217, 218, 206), (206, 218, 219, 207), (207, 219, 220, 208), (208, 220, 221, 209), (209, 221, 222, 210), (210, 222, 223, 211), (211, 223, 224, 212), (212, 224, 225, 213), (213, 225, 226, 214), (214, 226, 227, 215), (215, 227, 228, 216), (216, 228, 217, 205), (217, 229, 230, 218), (218, 230, 231, 219), (219, 231, 232, 220), (220, 232, 233, 221), (221, 233, 234, 222), (222, 234, 235, 223), (223, 235, 236, 224), (224, 236, 237, 225), (225, 237, 238, 226), (226, 238, 239, 227), (227, 239, 240, 228), (228, 240, 229, 217), (229, 241, 242, 230), (230, 242, 243, 231), (231, 243, 244, 232), (232, 244, 245, 233), (233, 245, 246, 234), (234, 246, 247, 235), (235, 247, 248, 236), (236, 248, 249, 237), (237, 249, 250, 238), (238, 250, 251, 239), (239, 251, 252, 240), (240, 252, 241, 229), (241, 253, 254, 242), (242, 254, 255, 243), (243, 255, 256, 244), (244, 256, 257, 245), (245, 257, 258, 246), (246, 258, 259, 247), (247, 259, 260, 248), (248, 260, 261, 249), (249, 261, 262, 250), (250, 262, 263, 251), (251, 263, 264, 252), (252, 264, 253, 241), (259, 258, 274, 273), (264, 263, 265, 276), (255, 254, 270, 269), (263, 262, 266, 265), (260, 259, 273, 272), (253, 264, 276, 271), (258, 257, 275, 274), (254, 253, 271, 270), (267, 269, 281, 279), (257, 256, 267, 275), (256, 255, 269, 267), (261, 260, 272, 268), (262, 261, 268, 266), (281, 282, 294, 293), (269, 270, 282, 281), (266, 268, 280, 278), (272, 273, 285, 284), (268, 272, 284, 280), (276, 265, 277, 288), (274, 275, 287, 286), (275, 267, 279, 287), (265, 266, 278, 277), (271, 276, 288, 283), (270, 271, 283, 282), (273, 274, 286, 285), (300, 289, 290, 292, 296, 297, 298, 299, 291, 293, 294, 295), (286, 287, 299, 298), (277, 278, 290, 289), (279, 281, 293, 291), (288, 277, 289, 300), (282, 283, 295, 294), (283, 288, 300, 295), (280, 284, 296, 292), (284, 285, 297, 296), (278, 280, 292, 290), (287, 279, 291, 299), (285, 286, 298, 297), (737, 736, 302, 303), (745, 744, 310, 311), (738, 737, 303, 304), (746, 745, 311, 312), (739, 738, 304, 305), (747, 746, 312, 313), (740, 739, 305, 306), (748, 747, 313, 314), (741, 740, 306, 307), (749, 748, 314, 315), (742, 741, 307, 308), (750, 749, 315, 316), (743, 742, 308, 309), (736, 533, 302), (301, 750, 316), (744, 743, 309, 310), (302, 533, 317), (301, 316, 331), (310, 309, 324, 325), (303, 302, 317, 318), (311, 310, 325, 326), (304, 303, 318, 319), (312, 311, 326, 327), (305, 304, 319, 320), (313, 312, 327, 328), (306, 305, 320, 321), (314, 313, 328, 329), (307, 306, 321, 322), (315, 314, 329, 330), (308, 307, 322, 323), (316, 315, 330, 331), (309, 308, 323, 324), (321, 320, 335, 336), (329, 328, 343, 344), (322, 321, 336, 337), (330, 329, 344, 345), (323, 322, 337, 338), (331, 330, 345, 346), (324, 323, 338, 339), (317, 533, 332), (301, 331, 346), (325, 324, 339, 340), (318, 317, 332, 333), (326, 325, 340, 341), (319, 318, 333, 334), (327, 326, 341, 342), (320, 319, 334, 335), (328, 327, 342, 343), (340, 339, 354, 355), (333, 332, 347, 348), (341, 340, 355, 356), (334, 333, 348, 349), (342, 341, 356, 357), (335, 334, 349, 350), (343, 342, 357, 358), (336, 335, 350, 351), (344, 343, 358, 359), (337, 336, 351, 352), (345, 344, 359, 360), (338, 337, 352, 353), (346, 345, 360, 361), (339, 338, 353, 354), (332, 533, 347), (301, 346, 361), (359, 358, 373, 374), (352, 351, 366, 367), (360, 359, 374, 375), (353, 352, 367, 368), (361, 360, 375, 376), (354, 353, 368, 369), (347, 533, 362), (301, 361, 376), (355, 354, 369, 370), (348, 347, 362, 363), (356, 355, 370, 371), (349, 348, 363, 364), (357, 356, 371, 372), (350, 349, 364, 365), (358, 357, 372, 373), (351, 350, 365, 366), (363, 362, 377, 378), (371, 370, 385, 386), (364, 363, 378, 379), (372, 371, 386, 387), (365, 364, 379, 380), (373, 372, 387, 388), (366, 365, 380, 381), (374, 373, 388, 389), (367, 366, 381, 382), (375, 374, 389, 390), (368, 367, 382, 383), (376, 375, 390, 391), (369, 368, 383, 384), (362, 533, 377), (301, 376, 391), (370, 369, 384, 385), (382, 381, 396, 397), (390, 389, 404, 405), (383, 382, 397, 398), (391, 390, 405, 406), (384, 383, 398, 399), (377, 533, 392), (301, 391, 406), (385, 384, 399, 400), (378, 377, 392, 393), (386, 385, 400, 401), (379, 378, 393, 394), (387, 386, 401, 402), (380, 379, 394, 395), (388, 387, 402, 403), (381, 380, 395, 396), (389, 388, 403, 404), (401, 400, 415, 416), (394, 393, 408, 409), (402, 401, 416, 417), (395, 394, 409, 410), (403, 402, 417, 418), (396, 395, 410, 411), (404, 403, 418, 419), (397, 396, 411, 412), (405, 404, 419, 420), (398, 397, 412, 413), (406, 405, 420, 421), (399, 398, 413, 414), (392, 533, 407), (301, 406, 421), (400, 399, 414, 415), (393, 392, 407, 408), (420, 419, 434, 435), (413, 412, 427, 428), (421, 420, 435, 436), (414, 413, 428, 429), (407, 533, 422), (301, 421, 436), (415, 414, 429, 430), (408, 407, 422, 423), (416, 415, 430, 431), (409, 408, 423, 424), (417, 416, 431, 432), (410, 409, 424, 425), (418, 417, 432, 433), (411, 410, 425, 426), (419, 418, 433, 434), (412, 411, 426, 427), (432, 431, 446, 447), (425, 424, 439, 440), (433, 432, 447, 448), (426, 425, 440, 441), (434, 433, 448, 449), (427, 426, 441, 442), (435, 434, 449, 450), (428, 427, 442, 443), (436, 435, 450, 451), (429, 428, 443, 444), (422, 533, 437), (301, 436, 451), (430, 429, 444, 445), (423, 422, 437, 438), (431, 430, 445, 446), (424, 423, 438, 439), (451, 450, 465, 466), (444, 443, 458, 459), (437, 533, 452), (301, 451, 466), (445, 444, 459, 460), (438, 437, 452, 453), (446, 445, 460, 461), (439, 438, 453, 454), (447, 446, 461, 462), (440, 439, 454, 455), (448, 447, 462, 463), (441, 440, 455, 456), (449, 448, 463, 464), (442, 441, 456, 457), (450, 449, 464, 465), (443, 442, 457, 458), (455, 454, 469, 470), (463, 462, 477, 478), (456, 455, 470, 471), (464, 463, 478, 479), (457, 456, 471, 472), (465, 464, 479, 480), (458, 457, 472, 473), (466, 465, 480, 481), (459, 458, 473, 474), (452, 533, 467), (301, 466, 481), (460, 459, 474, 475), (453, 452, 467, 468), (461, 460, 475, 476), (454, 453, 468, 469), (462, 461, 476, 477), (474, 473, 484, 485), (467, 533, 482), (301, 481, 492), (475, 474, 485, 486), (468, 467, 482, 14), (476, 475, 486, 487), (477, 476, 487, 488), (478, 477, 488, 489), (471, 470, 6, 0), (479, 478, 489, 490), (472, 471, 0, 483), (480, 479, 490, 491), (473, 472, 483, 484), (481, 480, 491, 492), (489, 488, 498, 499), (5, 545, 546), (490, 489, 499, 500), (483, 0, 1, 493), (491, 490, 500, 501), (484, 483, 493, 494), (492, 491, 501, 502), (485, 484, 494, 495), (301, 492, 502), (486, 485, 495, 496), (487, 486, 496, 497), (488, 487, 497, 498), (468, 14, 15, 469), (301, 502, 512), (496, 495, 505, 506), (497, 496, 506, 507), (498, 497, 507, 508), (499, 498, 508, 509), (500, 499, 509, 510), (501, 500, 510, 511), (494, 493, 503, 504), (502, 501, 511, 512), (495, 494, 504, 505), (510, 509, 519, 520), (511, 510, 520, 521), (504, 503, 513, 514), (512, 511, 521, 522), (505, 504, 514, 515), (482, 533, 544), (301, 512, 522), (506, 505, 515, 516), (507, 506, 516, 517), (508, 507, 517, 518), (509, 508, 518, 519), (516, 515, 525, 526), (517, 516, 526, 527), (518, 517, 527, 528), (519, 518, 528, 529), (520, 519, 529, 530), (521, 520, 530, 531), (514, 513, 523, 524), (522, 521, 531, 532), (515, 514, 524, 525), (482, 544, 13), (301, 522, 532), (530, 529, 540, 541), (531, 530, 541, 542), (524, 523, 534, 535), (532, 531, 542, 543), (525, 524, 535, 536), (24, 13, 544), (301, 532, 543), (526, 525, 536, 537), (527, 526, 537, 538), (528, 527, 538, 539), (529, 528, 539, 540), (538, 537, 549, 550), (539, 538, 550, 551), (540, 539, 551, 552), (541, 540, 552, 553), (546, 534, 5), (542, 541, 553, 554), (535, 534, 546, 547), (543, 542, 554, 555), (536, 535, 547, 548), (14, 482, 13), (301, 543, 555), (537, 536, 548, 549), (554, 553, 568, 569), (547, 546, 561, 562), (555, 554, 569, 570), (548, 547, 562, 563), (544, 533, 556), (301, 555, 570), (549, 548, 563, 564), (24, 544, 556, 557), (550, 549, 564, 565), (551, 550, 565, 566), (552, 551, 566, 567), (545, 12, 559, 560), (553, 552, 567, 568), (546, 545, 560, 561), (558, 557, 572, 573), (566, 565, 580, 581), (559, 558, 573, 574), (567, 566, 581, 582), (560, 559, 574, 575), (568, 567, 582, 583), (561, 560, 575, 576), (569, 568, 583, 584), (562, 561, 576, 577), (570, 569, 584, 585), (563, 562, 577, 578), (556, 533, 571), (301, 570, 585), (564, 563, 578, 579), (557, 556, 571, 572), (565, 564, 579, 580), (577, 576, 591, 592), (585, 584, 599, 600), (578, 577, 592, 593), (571, 533, 586), (301, 585, 600), (579, 578, 593, 594), (572, 571, 586, 587), (580, 579, 594, 595), (573, 572, 587, 588), (581, 580, 595, 596), (574, 573, 588, 589), (582, 581, 596, 597), (575, 574, 589, 590), (583, 582, 597, 598), (576, 575, 590, 591), (584, 583, 598, 599), (596, 595, 610, 611), (589, 588, 603, 604), (597, 596, 611, 612), (590, 589, 604, 605), (598, 597, 612, 613), (591, 590, 605, 606), (599, 598, 613, 614), (592, 591, 606, 607), (600, 599, 614, 615), (593, 592, 607, 608), (586, 533, 601), (301, 600, 615), (594, 593, 608, 609), (587, 586, 601, 602), (595, 594, 609, 610), (588, 587, 602, 603), (615, 614, 629, 630), (608, 607, 622, 623), (601, 533, 616), (301, 615, 630), (609, 608, 623, 624), (602, 601, 616, 617), (610, 609, 624, 625), (603, 602, 617, 618), (611, 610, 625, 626), (604, 603, 618, 619), (612, 611, 626, 627), (605, 604, 619, 620), (613, 612, 627, 628), (606, 605, 620, 621), (614, 613, 628, 629), (607, 606, 621, 622), (619, 618, 633, 634), (627, 626, 641, 642), (620, 619, 634, 635), (628, 627, 642, 643), (621, 620, 635, 636), (629, 628, 643, 644), (622, 621, 636, 637), (630, 629, 644, 645), (623, 622, 637, 638), (616, 533, 631), (301, 630, 645), (624, 623, 638, 639), (617, 616, 631, 632), (625, 624, 639, 640), (618, 617, 632, 633), (626, 625, 640, 641), (638, 637, 652, 653), (631, 533, 646), (301, 645, 660), (639, 638, 653, 654), (632, 631, 646, 647), (640, 639, 654, 655), (633, 632, 647, 648), (641, 640, 655, 656), (634, 633, 648, 649), (642, 641, 656, 657), (635, 634, 649, 650), (643, 642, 657, 658), (636, 635, 650, 651), (644, 643, 658, 659), (637, 636, 651, 652), (645, 644, 659, 660), (657, 656, 671, 672), (650, 649, 664, 665), (658, 657, 672, 673), (651, 650, 665, 666), (659, 658, 673, 674), (652, 651, 666, 667), (660, 659, 674, 675), (653, 652, 667, 668), (646, 533, 661), (301, 660, 675), (654, 653, 668, 669), (647, 646, 661, 662), (655, 654, 669, 670), (648, 647, 662, 663), (656, 655, 670, 671), (649, 648, 663, 664), (301, 675, 690), (669, 668, 683, 684), (662, 661, 676, 677), (670, 669, 684, 685), (663, 662, 677, 678), (671, 670, 685, 686), (664, 663, 678, 679), (672, 671, 686, 687), (665, 664, 679, 680), (673, 672, 687, 688), (666, 665, 680, 681), (674, 673, 688, 689), (667, 666, 681, 682), (675, 674, 689, 690), (668, 667, 682, 683), (661, 533, 676), (688, 687, 702, 703), (681, 680, 695, 696), (689, 688, 703, 704), (682, 681, 696, 697), (690, 689, 704, 705), (683, 682, 697, 698), (676, 533, 691), (301, 690, 705), (684, 683, 698, 699), (677, 676, 691, 692), (685, 684, 699, 700), (678, 677, 692, 693), (686, 685, 700, 701), (679, 678, 693, 694), (687, 686, 701, 702), (680, 679, 694, 695), (692, 691, 706, 707), (700, 699, 714, 715), (693, 692, 707, 708), (701, 700, 715, 716), (705, 704, 719, 720), (694, 693, 708, 709), (702, 701, 716, 717), (301, 705, 720), (695, 694, 709, 710), (703, 702, 717, 718), (696, 695, 710, 711), (704, 703, 718, 719), (697, 696, 711, 712), (698, 697, 712, 713), (691, 533, 706), (699, 698, 713, 714), (707, 706, 721, 722), (715, 714, 729, 730), (708, 707, 722, 723), (716, 715, 730, 731), (709, 708, 723, 724), (717, 716, 731, 732), (710, 709, 724, 725), (718, 717, 732, 733), (711, 710, 725, 726), (719, 718, 733, 734), (712, 711, 726, 727), (720, 719, 734, 735), (713, 712, 727, 728), (706, 533, 721), (301, 720, 735), (714, 713, 728, 729), (726, 725, 740, 741), (734, 733, 748, 749), (727, 726, 741, 742), (735, 734, 749, 750), (728, 727, 742, 743), (721, 533, 736), (301, 735, 750), (729, 728, 743, 744), (722, 721, 736, 737), (730, 729, 744, 745), (723, 722, 737, 738), (731, 730, 745, 746), (724, 723, 738, 739), (732, 731, 746, 747), (725, 724, 739, 740), (733, 732, 747, 748), (4, 5, 534, 523), (3, 4, 523, 513), (2, 3, 513, 503), (503, 493, 2), (2, 493, 1), (16, 470, 469, 15), (14, 15, 536, 468), (787, 769, 753, 766), (786, 763, 755, 773), (785, 775, 761, 774), (784, 776, 758, 771), (777, 781, 788, 762), (771, 758, 777, 762), (754, 771, 762, 768), (766, 753, 765, 783), (766, 783, 777, 758), (774, 761, 776, 784), (759, 774, 784, 772), (772, 784, 771, 754), (764, 756, 775, 785), (752, 764, 785, 767), (767, 785, 774, 759), (770, 751, 763, 786), (756, 770, 786, 775), (775, 786, 773, 761), (773, 755, 769, 787), (761, 773, 787, 776), (776, 787, 766, 758), (765, 757, 760), (760, 757, 781, 777), (762, 788, 780, 768), (791, 795, 808, 807), (792, 800, 821, 813), (778, 789, 814, 815), (795, 796, 809, 808), (798, 778, 815, 819), (800, 799, 820, 821), (790, 805, 826, 812), (796, 779, 816, 809), (779, 782, 817, 816), (793, 801, 822, 810), (799, 794, 811, 820), (790, 791, 807, 812), (804, 790, 812, 825), (803, 804, 825, 824), (797, 798, 819, 818), (801, 802, 823, 822), (789, 792, 813, 814), (794, 793, 810, 811), (806, 790, 812, 827), (802, 803, 824, 823), (782, 797, 818, 817), (805, 806, 827, 826), (780, 788, 802, 801), (768, 780, 801, 793), (770, 756, 798, 797), (763, 751, 782, 779), (781, 757, 804, 803), (753, 769, 795, 791), (764, 752, 789, 778), (759, 772, 799, 800), (751, 770, 797, 782), (765, 753, 791, 790), (755, 763, 779, 796), (760, 783, 806, 805), (756, 764, 778, 798), (772, 754, 794, 799), (783, 765, 790, 806), (752, 767, 792, 789), (757, 765, 790, 804), (788, 781, 803, 802), (754, 768, 793, 794), (765, 760, 805, 790), (769, 755, 796, 795), (767, 759, 800, 792), (818, 819, 841, 840), (822, 823, 852, 851), (827, 812, 834, 856), (817, 818, 840, 839), (816, 817, 839, 838), (826, 827, 856, 855), (807, 808, 830, 829), (823, 824, 853, 852), (815, 814, 836, 837), (813, 821, 845, 835), (814, 813, 835, 836), (812, 807, 829, 834), (819, 815, 837, 841), (811, 810, 832, 833), (821, 820, 844, 845), (812, 826, 855, 834), (809, 816, 838, 831), (808, 809, 831, 830), (820, 811, 833, 844), (825, 812, 834, 854), (824, 825, 854, 853), (810, 822, 851, 832), (862, 828, 829, 830), (861, 846, 831, 838), (860, 847, 848, 849), (859, 842, 843, 850), (857, 858, 852, 853), (842, 858, 857, 843), (833, 832, 858, 842), (828, 856, 834, 829), (843, 857, 856, 828), (856, 857, 855), (847, 859, 850, 848), (845, 844, 859, 847), (844, 833, 842, 859), (837, 860, 849, 841), (836, 835, 860, 837), (835, 845, 847, 860), (840, 861, 838, 839), (841, 849, 861, 840), (849, 848, 846, 861), (846, 862, 830, 831), (848, 850, 862, 846), (850, 843, 828, 862), (834, 855, 854), (855, 857, 853, 854), (858, 832, 851, 852), (899, 881, 865, 878), (898, 875, 867, 885), (897, 887, 873, 886), (896, 888, 870, 883), (889, 893, 900, 874), (883, 870, 889, 874), (866, 883, 874, 880), (878, 865, 877, 895), (878, 895, 889, 870), (886, 873, 888, 896), (871, 886, 896, 884), (884, 896, 883, 866), (876, 868, 887, 897), (864, 876, 897, 879), (879, 897, 886, 871), (882, 863, 875, 898), (868, 882, 898, 887), (887, 898, 885, 873), (885, 867, 881, 899), (873, 885, 899, 888), (888, 899, 878, 870), (877, 869, 872), (872, 869, 893, 889), (874, 900, 892, 880), (903, 907, 920, 919), (904, 912, 933, 925), (890, 901, 926, 927), (907, 908, 921, 920), (910, 890, 927, 931), (912, 911, 932, 933), (902, 917, 938, 924), (908, 891, 928, 921), (891, 894, 929, 928), (905, 913, 934, 922), (911, 906, 923, 932), (902, 903, 919, 924), (916, 902, 924, 937), (915, 916, 937, 936), (909, 910, 931, 930), (913, 914, 935, 934), (901, 904, 925, 926), (906, 905, 922, 923), (918, 902, 924, 939), (914, 915, 936, 935), (894, 909, 930, 929), (917, 918, 939, 938), (892, 900, 914, 913), (880, 892, 913, 905), (882, 868, 910, 909), (875, 863, 894, 891), (893, 869, 916, 915), (865, 881, 907, 903), (876, 864, 901, 890), (871, 884, 911, 912), (863, 882, 909, 894), (877, 865, 903, 902), (867, 875, 891, 908), (872, 895, 918, 917), (868, 876, 890, 910), (884, 866, 906, 911), (895, 877, 902, 918), (864, 879, 904, 901), (869, 877, 902, 916), (900, 893, 915, 914), (866, 880, 905, 906), (877, 872, 917, 902), (881, 867, 908, 907), (879, 871, 912, 904), (930, 931, 953, 952), (934, 935, 964, 963), (939, 924, 946, 968), (929, 930, 952, 951), (928, 929, 951, 950), (938, 939, 968, 967), (919, 920, 942, 941), (935, 936, 965, 964), (927, 926, 948, 949), (925, 933, 957, 947), (926, 925, 947, 948), (924, 919, 941, 946), (931, 927, 949, 953), (923, 922, 944, 945), (933, 932, 956, 957), (924, 938, 967, 946), (921, 928, 950, 943), (920, 921, 943, 942), (932, 923, 945, 956), (937, 924, 946, 966), (936, 937, 966, 965), (922, 934, 963, 944), (974, 940, 941, 942), (973, 958, 943, 950), (972, 959, 960, 961), (971, 954, 955, 962), (969, 970, 964, 965), (954, 970, 969, 955), (945, 944, 970, 954), (940, 968, 946, 941), (955, 969, 968, 940), (968, 969, 967), (959, 971, 962, 960), (957, 956, 971, 959), (956, 945, 954, 971), (949, 972, 961, 953), (948, 947, 972, 949), (947, 957, 959, 972), (952, 973, 950, 951), (953, 961, 973, 952), (961, 960, 958, 973), (958, 974, 942, 943), (960, 962, 974, 958), (962, 955, 940, 974), (946, 967, 966), (967, 969, 965, 966), (970, 944, 963, 964), (1039, 976, 978, 1040), (1040, 978, 980, 1041), (1041, 980, 982, 1042), (1042, 982, 984, 1043), (1043, 984, 986, 1044), (1044, 986, 988, 1045), (1045, 988, 990, 1046), (1046, 990, 992, 1047), (1047, 992, 994, 1048), (1048, 994, 996, 1049), (1049, 996, 998, 1050), (1050, 998, 1000, 1051), (1051, 1000, 1002, 1052), (1052, 1002, 1004, 1053), (1053, 1004, 1006, 1054), (1054, 1006, 1008, 1055), (1055, 1008, 1010, 1056), (1056, 1010, 1012, 1057), (1057, 1012, 1014, 1058), (1058, 1014, 1016, 1059), (1059, 1016, 1018, 1060), (1060, 1018, 1020, 1061), (1061, 1020, 1022, 1062), (1062, 1022, 1024, 1063), (1063, 1024, 1026, 1064), (1064, 1026, 1028, 1065), (1065, 1028, 1030, 1066), (1066, 1030, 1032, 1067), (1067, 1032, 1034, 1068), (1068, 1034, 1036, 1069), (978, 976, 1038, 1036, 1034, 1032, 1030, 1028, 1026, 1024, 1022, 1020, 1018, 1016, 1014, 1012, 1010, 1008, 1006, 1004, 1002, 1000, 998, 996, 994, 992, 990, 988, 986, 984, 982, 980), (1069, 1036, 1038, 1070), (1070, 1038, 976, 1039), (975, 977, 979, 981, 983, 985, 987, 989, 991, 993, 995, 997, 999, 1001, 1003, 1005, 1007, 1009, 1011, 1013, 1015, 1017, 1019, 1021, 1023, 1025, 1027, 1029, 1031, 1033, 1035, 1037), (1134, 1070, 1039, 1103), (1133, 1069, 1070, 1134), (1132, 1068, 1069, 1133), (1131, 1067, 1068, 1132), (1130, 1066, 1067, 1131), (1129, 1065, 1066, 1130), (1128, 1064, 1065, 1129), (1127, 1063, 1064, 1128), (1126, 1062, 1063, 1127), (1125, 1061, 1062, 1126), (1124, 1060, 1061, 1125), (1123, 1059, 1060, 1124), (1122, 1058, 1059, 1123), (1121, 1057, 1058, 1122), (1120, 1056, 1057, 1121), (1119, 1055, 1056, 1120), (1118, 1054, 1055, 1119), (1117, 1053, 1054, 1118), (1116, 1052, 1053, 1117), (1115, 1051, 1052, 1116), (1114, 1050, 1051, 1115), (1113, 1049, 1050, 1114), (1112, 1048, 1049, 1113), (1111, 1047, 1048, 1112), (1110, 1046, 1047, 1111), (1109, 1045, 1046, 1110), (1108, 1044, 1045, 1109), (1107, 1043, 1044, 1108), (1106, 1042, 1043, 1107), (1105, 1041, 1042, 1106), (1104, 1040, 1041, 1105), (1103, 1039, 1040, 1104), (977, 975, 1151, 1152), (981, 979, 1154, 1156), (1102, 1071, 1153, 1166), (1077, 989, 1164, 1165), (975, 1102, 1166, 1151), (985, 983, 1158, 1160), (1076, 1077, 1165, 1163), (989, 1077, 1078, 991), (991, 1078, 1079, 993), (993, 1079, 1080, 995), (995, 1080, 1081, 997), (997, 1081, 1082, 999), (999, 1082, 1083, 1001), (1001, 1083, 1084, 1003), (1003, 1084, 1085, 1005), (1005, 1085, 1086, 1007), (1007, 1086, 1087, 1009), (1009, 1087, 1088, 1011), (1011, 1088, 1089, 1013), (1013, 1089, 1090, 1015), (1015, 1090, 1091, 1017), (1017, 1091, 1092, 1019), (1019, 1092, 1093, 1021), (1021, 1093, 1094, 1023), (1023, 1094, 1095, 1025), (1100, 1101, 1148, 1146), (1035, 1033, 1143, 1145), (1099, 1100, 1146, 1144), (1102, 975, 1149, 1150), (1098, 1099, 1144, 1142), (975, 1037, 1147, 1149), (1029, 1027, 1137, 1139), (1102, 1103, 1104, 1071), (1071, 1104, 1105, 1072), (1072, 1105, 1106, 1073), (1073, 1106, 1107, 1074), (1074, 1107, 1108, 1075), (1075, 1108, 1109, 1076), (1076, 1109, 1110, 1077), (1077, 1110, 1111, 1078), (1078, 1111, 1112, 1079), (1079, 1112, 1113, 1080), (1080, 1113, 1114, 1081), (1081, 1114, 1115, 1082), (1082, 1115, 1116, 1083), (1083, 1116, 1117, 1084), (1084, 1117, 1118, 1085), (1085, 1118, 1119, 1086), (1086, 1119, 1120, 1087), (1087, 1120, 1121, 1088), (1088, 1121, 1122, 1089), (1089, 1122, 1123, 1090), (1090, 1123, 1124, 1091), (1091, 1124, 1125, 1092), (1092, 1125, 1126, 1093), (1093, 1126, 1127, 1094), (1094, 1127, 1128, 1095), (1095, 1128, 1129, 1096), (1096, 1129, 1130, 1097), (1097, 1130, 1131, 1098), (1098, 1131, 1132, 1099), (1099, 1132, 1133, 1100), (1100, 1133, 1134, 1101), (1101, 1134, 1103, 1102), (1136, 1135, 1138, 1137), (1137, 1138, 1140, 1139), (1139, 1140, 1142, 1141), (1141, 1142, 1144, 1143), (1143, 1144, 1146, 1145), (1145, 1146, 1148, 1147), (1147, 1148, 1150, 1149), (1031, 1029, 1139, 1141), (1101, 1102, 1150, 1148), (1025, 1095, 1135, 1136), (1027, 1025, 1136, 1137), (1037, 1035, 1145, 1147), (1095, 1096, 1138, 1135), (1096, 1097, 1140, 1138), (1033, 1031, 1141, 1143), (1097, 1098, 1142, 1140), (1151, 1166, 1153, 1152), (1152, 1153, 1155, 1154), (1154, 1155, 1157, 1156), (1156, 1157, 1159, 1158), (1158, 1159, 1161, 1160), (1160, 1161, 1163, 1162), (1162, 1163, 1165, 1164), (1071, 1072, 1155, 1153), (987, 985, 1160, 1162), (1072, 1073, 1157, 1155), (1073, 1074, 1159, 1157), (983, 981, 1156, 1158), (1074, 1075, 1161, 1159), (979, 977, 1152, 1154), (989, 987, 1162, 1164), (1075, 1076, 1163, 1161), (1231, 1168, 1170, 1232), (1232, 1170, 1172, 1233), (1233, 1172, 1174, 1234), (1234, 1174, 1176, 1235), (1235, 1176, 1178, 1236), (1236, 1178, 1180, 1237), (1237, 1180, 1182, 1238), (1238, 1182, 1184, 1239), (1239, 1184, 1186, 1240), (1240, 1186, 1188, 1241), (1241, 1188, 1190, 1242), (1242, 1190, 1192, 1243), (1243, 1192, 1194, 1244), (1244, 1194, 1196, 1245), (1245, 1196, 1198, 1246), (1246, 1198, 1200, 1247), (1247, 1200, 1202, 1248), (1248, 1202, 1204, 1249), (1249, 1204, 1206, 1250), (1250, 1206, 1208, 1251), (1251, 1208, 1210, 1252), (1252, 1210, 1212, 1253), (1253, 1212, 1214, 1254), (1254, 1214, 1216, 1255), (1255, 1216, 1218, 1256), (1256, 1218, 1220, 1257), (1257, 1220, 1222, 1258), (1258, 1222, 1224, 1259), (1259, 1224, 1226, 1260), (1260, 1226, 1228, 1261), (1170, 1168, 1230, 1228, 1226, 1224, 1222, 1220, 1218, 1216, 1214, 1212, 1210, 1208, 1206, 1204, 1202, 1200, 1198, 1196, 1194, 1192, 1190, 1188, 1186, 1184, 1182, 1180, 1178, 1176, 1174, 1172), (1261, 1228, 1230, 1262), (1262, 1230, 1168, 1231), (1167, 1169, 1171, 1173, 1175, 1177, 1179, 1181, 1183, 1185, 1187, 1189, 1191, 1193, 1195, 1197, 1199, 1201, 1203, 1205, 1207, 1209, 1211, 1213, 1215, 1217, 1219, 1221, 1223, 1225, 1227, 1229), (1326, 1262, 1231, 1295), (1325, 1261, 1262, 1326), (1324, 1260, 1261, 1325), (1323, 1259, 1260, 1324), (1322, 1258, 1259, 1323), (1321, 1257, 1258, 1322), (1320, 1256, 1257, 1321), (1319, 1255, 1256, 1320), (1318, 1254, 1255, 1319), (1317, 1253, 1254, 1318), (1316, 1252, 1253, 1317), (1315, 1251, 1252, 1316), (1314, 1250, 1251, 1315), (1313, 1249, 1250, 1314), (1312, 1248, 1249, 1313), (1311, 1247, 1248, 1312), (1310, 1246, 1247, 1311), (1309, 1245, 1246, 1310), (1308, 1244, 1245, 1309), (1307, 1243, 1244, 1308), (1306, 1242, 1243, 1307), (1305, 1241, 1242, 1306), (1304, 1240, 1241, 1305), (1303, 1239, 1240, 1304), (1302, 1238, 1239, 1303), (1301, 1237, 1238, 1302), (1300, 1236, 1237, 1301), (1299, 1235, 1236, 1300), (1298, 1234, 1235, 1299), (1297, 1233, 1234, 1298), (1296, 1232, 1233, 1297), (1295, 1231, 1232, 1296), (1169, 1167, 1343, 1344), (1173, 1171, 1346, 1348), (1294, 1263, 1345, 1358), (1269, 1181, 1356, 1357), (1167, 1294, 1358, 1343), (1177, 1175, 1350, 1352), (1268, 1269, 1357, 1355), (1181, 1269, 1270, 1183), (1183, 1270, 1271, 1185), (1185, 1271, 1272, 1187), (1187, 1272, 1273, 1189), (1189, 1273, 1274, 1191), (1191, 1274, 1275, 1193), (1193, 1275, 1276, 1195), (1195, 1276, 1277, 1197), (1197, 1277, 1278, 1199), (1199, 1278, 1279, 1201), (1201, 1279, 1280, 1203), (1203, 1280, 1281, 1205), (1205, 1281, 1282, 1207), (1207, 1282, 1283, 1209), (1209, 1283, 1284, 1211), (1211, 1284, 1285, 1213), (1213, 1285, 1286, 1215), (1215, 1286, 1287, 1217), (1292, 1293, 1340, 1338), (1227, 1225, 1335, 1337), (1291, 1292, 1338, 1336), (1294, 1167, 1341, 1342), (1290, 1291, 1336, 1334), (1167, 1229, 1339, 1341), (1221, 1219, 1329, 1331), (1294, 1295, 1296, 1263), (1263, 1296, 1297, 1264), (1264, 1297, 1298, 1265), (1265, 1298, 1299, 1266), (1266, 1299, 1300, 1267), (1267, 1300, 1301, 1268), (1268, 1301, 1302, 1269), (1269, 1302, 1303, 1270), (1270, 1303, 1304, 1271), (1271, 1304, 1305, 1272), (1272, 1305, 1306, 1273), (1273, 1306, 1307, 1274), (1274, 1307, 1308, 1275), (1275, 1308, 1309, 1276), (1276, 1309, 1310, 1277), (1277, 1310, 1311, 1278), (1278, 1311, 1312, 1279), (1279, 1312, 1313, 1280), (1280, 1313, 1314, 1281), (1281, 1314, 1315, 1282), (1282, 1315, 1316, 1283), (1283, 1316, 1317, 1284), (1284, 1317, 1318, 1285), (1285, 1318, 1319, 1286), (1286, 1319, 1320, 1287), (1287, 1320, 1321, 1288), (1288, 1321, 1322, 1289), (1289, 1322, 1323, 1290), (1290, 1323, 1324, 1291), (1291, 1324, 1325, 1292), (1292, 1325, 1326, 1293), (1293, 1326, 1295, 1294), (1328, 1327, 1330, 1329), (1329, 1330, 1332, 1331), (1331, 1332, 1334, 1333), (1333, 1334, 1336, 1335), (1335, 1336, 1338, 1337), (1337, 1338, 1340, 1339), (1339, 1340, 1342, 1341), (1223, 1221, 1331, 1333), (1293, 1294, 1342, 1340), (1217, 1287, 1327, 1328), (1219, 1217, 1328, 1329), (1229, 1227, 1337, 1339), (1287, 1288, 1330, 1327), (1288, 1289, 1332, 1330), (1225, 1223, 1333, 1335), (1289, 1290, 1334, 1332), (1343, 1358, 1345, 1344), (1344, 1345, 1347, 1346), (1346, 1347, 1349, 1348), (1348, 1349, 1351, 1350), (1350, 1351, 1353, 1352), (1352, 1353, 1355, 1354), (1354, 1355, 1357, 1356), (1263, 1264, 1347, 1345), (1179, 1177, 1352, 1354), (1264, 1265, 1349, 1347), (1265, 1266, 1351, 1349), (1175, 1173, 1348, 1350), (1266, 1267, 1353, 1351), (1171, 1169, 1344, 1346), (1181, 1179, 1354, 1356), (1267, 1268, 1355, 1353), (1423, 1360, 1362, 1424), (1424, 1362, 1364, 1425), (1425, 1364, 1366, 1426), (1426, 1366, 1368, 1427), (1427, 1368, 1370, 1428), (1428, 1370, 1372, 1429), (1429, 1372, 1374, 1430), (1430, 1374, 1376, 1431), (1431, 1376, 1378, 1432), (1432, 1378, 1380, 1433), (1433, 1380, 1382, 1434), (1434, 1382, 1384, 1435), (1435, 1384, 1386, 1436), (1436, 1386, 1388, 1437), (1437, 1388, 1390, 1438), (1438, 1390, 1392, 1439), (1439, 1392, 1394, 1440), (1440, 1394, 1396, 1441), (1441, 1396, 1398, 1442), (1442, 1398, 1400, 1443), (1443, 1400, 1402, 1444), (1444, 1402, 1404, 1445), (1445, 1404, 1406, 1446), (1446, 1406, 1408, 1447), (1447, 1408, 1410, 1448), (1448, 1410, 1412, 1449), (1449, 1412, 1414, 1450), (1450, 1414, 1416, 1451), (1451, 1416, 1418, 1452), (1452, 1418, 1420, 1453), (1362, 1360, 1422, 1420, 1418, 1416, 1414, 1412, 1410, 1408, 1406, 1404, 1402, 1400, 1398, 1396, 1394, 1392, 1390, 1388, 1386, 1384, 1382, 1380, 1378, 1376, 1374, 1372, 1370, 1368, 1366, 1364), (1453, 1420, 1422, 1454), (1454, 1422, 1360, 1423), (1359, 1361, 1363, 1365, 1367, 1369, 1371, 1373, 1375, 1377, 1379, 1381, 1383, 1385, 1387, 1389, 1391, 1393, 1395, 1397, 1399, 1401, 1403, 1405, 1407, 1409, 1411, 1413, 1415, 1417, 1419, 1421), (1518, 1454, 1423, 1487), (1517, 1453, 1454, 1518), (1516, 1452, 1453, 1517), (1515, 1451, 1452, 1516), (1514, 1450, 1451, 1515), (1513, 1449, 1450, 1514), (1512, 1448, 1449, 1513), (1511, 1447, 1448, 1512), (1510, 1446, 1447, 1511), (1509, 1445, 1446, 1510), (1508, 1444, 1445, 1509), (1507, 1443, 1444, 1508), (1506, 1442, 1443, 1507), (1505, 1441, 1442, 1506), (1504, 1440, 1441, 1505), (1503, 1439, 1440, 1504), (1502, 1438, 1439, 1503), (1501, 1437, 1438, 1502), (1500, 1436, 1437, 1501), (1499, 1435, 1436, 1500), (1498, 1434, 1435, 1499), (1497, 1433, 1434, 1498), (1496, 1432, 1433, 1497), (1495, 1431, 1432, 1496), (1494, 1430, 1431, 1495), (1493, 1429, 1430, 1494), (1492, 1428, 1429, 1493), (1491, 1427, 1428, 1492), (1490, 1426, 1427, 1491), (1489, 1425, 1426, 1490), (1488, 1424, 1425, 1489), (1487, 1423, 1424, 1488), (1361, 1359, 1535, 1536), (1365, 1363, 1538, 1540), (1486, 1455, 1537, 1550), (1461, 1373, 1548, 1549), (1359, 1486, 1550, 1535), (1369, 1367, 1542, 1544), (1460, 1461, 1549, 1547), (1373, 1461, 1462, 1375), (1375, 1462, 1463, 1377), (1377, 1463, 1464, 1379), (1379, 1464, 1465, 1381), (1381, 1465, 1466, 1383), (1383, 1466, 1467, 1385), (1385, 1467, 1468, 1387), (1387, 1468, 1469, 1389), (1389, 1469, 1470, 1391), (1391, 1470, 1471, 1393), (1393, 1471, 1472, 1395), (1395, 1472, 1473, 1397), (1397, 1473, 1474, 1399), (1399, 1474, 1475, 1401), (1401, 1475, 1476, 1403), (1403, 1476, 1477, 1405), (1405, 1477, 1478, 1407), (1407, 1478, 1479, 1409), (1484, 1485, 1532, 1530), (1419, 1417, 1527, 1529), (1483, 1484, 1530, 1528), (1486, 1359, 1533, 1534), (1482, 1483, 1528, 1526), (1359, 1421, 1531, 1533), (1413, 1411, 1521, 1523), (1486, 1487, 1488, 1455), (1455, 1488, 1489, 1456), (1456, 1489, 1490, 1457), (1457, 1490, 1491, 1458), (1458, 1491, 1492, 1459), (1459, 1492, 1493, 1460), (1460, 1493, 1494, 1461), (1461, 1494, 1495, 1462), (1462, 1495, 1496, 1463), (1463, 1496, 1497, 1464), (1464, 1497, 1498, 1465), (1465, 1498, 1499, 1466), (1466, 1499, 1500, 1467), (1467, 1500, 1501, 1468), (1468, 1501, 1502, 1469), (1469, 1502, 1503, 1470), (1470, 1503, 1504, 1471), (1471, 1504, 1505, 1472), (1472, 1505, 1506, 1473), (1473, 1506, 1507, 1474), (1474, 1507, 1508, 1475), (1475, 1508, 1509, 1476), (1476, 1509, 1510, 1477), (1477, 1510, 1511, 1478), (1478, 1511, 1512, 1479), (1479, 1512, 1513, 1480), (1480, 1513, 1514, 1481), (1481, 1514, 1515, 1482), (1482, 1515, 1516, 1483), (1483, 1516, 1517, 1484), (1484, 1517, 1518, 1485), (1485, 1518, 1487, 1486), (1520, 1519, 1522, 1521), (1521, 1522, 1524, 1523), (1523, 1524, 1526, 1525), (1525, 1526, 1528, 1527), (1527, 1528, 1530, 1529), (1529, 1530, 1532, 1531), (1531, 1532, 1534, 1533), (1415, 1413, 1523, 1525), (1485, 1486, 1534, 1532), (1409, 1479, 1519, 1520), (1411, 1409, 1520, 1521), (1421, 1419, 1529, 1531), (1479, 1480, 1522, 1519), (1480, 1481, 1524, 1522), (1417, 1415, 1525, 1527), (1481, 1482, 1526, 1524), (1535, 1550, 1537, 1536), (1536, 1537, 1539, 1538), (1538, 1539, 1541, 1540), (1540, 1541, 1543, 1542), (1542, 1543, 1545, 1544), (1544, 1545, 1547, 1546), (1546, 1547, 1549, 1548), (1455, 1456, 1539, 1537), (1371, 1369, 1544, 1546), (1456, 1457, 1541, 1539), (1457, 1458, 1543, 1541), (1367, 1365, 1540, 1542), (1458, 1459, 1545, 1543), (1363, 1361, 1536, 1538), (1373, 1371, 1546, 1548), (1459, 1460, 1547, 1545), (1615, 1552, 1554, 1616), (1616, 1554, 1556, 1617), (1617, 1556, 1558, 1618), (1618, 1558, 1560, 1619), (1619, 1560, 1562, 1620), (1620, 1562, 1564, 1621), (1621, 1564, 1566, 1622), (1622, 1566, 1568, 1623), (1623, 1568, 1570, 1624), (1624, 1570, 1572, 1625), (1625, 1572, 1574, 1626), (1626, 1574, 1576, 1627), (1627, 1576, 1578, 1628), (1628, 1578, 1580, 1629), (1629, 1580, 1582, 1630), (1630, 1582, 1584, 1631), (1631, 1584, 1586, 1632), (1632, 1586, 1588, 1633), (1633, 1588, 1590, 1634), (1634, 1590, 1592, 1635), (1635, 1592, 1594, 1636), (1636, 1594, 1596, 1637), (1637, 1596, 1598, 1638), (1638, 1598, 1600, 1639), (1639, 1600, 1602, 1640), (1640, 1602, 1604, 1641), (1641, 1604, 1606, 1642), (1642, 1606, 1608, 1643), (1643, 1608, 1610, 1644), (1644, 1610, 1612, 1645), (1554, 1552, 1614, 1612, 1610, 1608, 1606, 1604, 1602, 1600, 1598, 1596, 1594, 1592, 1590, 1588, 1586, 1584, 1582, 1580, 1578, 1576, 1574, 1572, 1570, 1568, 1566, 1564, 1562, 1560, 1558, 1556), (1645, 1612, 1614, 1646), (1646, 1614, 1552, 1615), (1551, 1553, 1555, 1557, 1559, 1561, 1563, 1565, 1567, 1569, 1571, 1573, 1575, 1577, 1579, 1581, 1583, 1585, 1587, 1589, 1591, 1593, 1595, 1597, 1599, 1601, 1603, 1605, 1607, 1609, 1611, 1613), (1710, 1646, 1615, 1679), (1709, 1645, 1646, 1710), (1708, 1644, 1645, 1709), (1707, 1643, 1644, 1708), (1706, 1642, 1643, 1707), (1705, 1641, 1642, 1706), (1704, 1640, 1641, 1705), (1703, 1639, 1640, 1704), (1702, 1638, 1639, 1703), (1701, 1637, 1638, 1702), (1700, 1636, 1637, 1701), (1699, 1635, 1636, 1700), (1698, 1634, 1635, 1699), (1697, 1633, 1634, 1698), (1696, 1632, 1633, 1697), (1695, 1631, 1632, 1696), (1694, 1630, 1631, 1695), (1693, 1629, 1630, 1694), (1692, 1628, 1629, 1693), (1691, 1627, 1628, 1692), (1690, 1626, 1627, 1691), (1689, 1625, 1626, 1690), (1688, 1624, 1625, 1689), (1687, 1623, 1624, 1688), (1686, 1622, 1623, 1687), (1685, 1621, 1622, 1686), (1684, 1620, 1621, 1685), (1683, 1619, 1620, 1684), (1682, 1618, 1619, 1683), (1681, 1617, 1618, 1682), (1680, 1616, 1617, 1681), (1679, 1615, 1616, 1680), (1553, 1551, 1727, 1728), (1557, 1555, 1730, 1732), (1678, 1647, 1729, 1742), (1653, 1565, 1740, 1741), (1551, 1678, 1742, 1727), (1561, 1559, 1734, 1736), (1652, 1653, 1741, 1739), (1565, 1653, 1654, 1567), (1567, 1654, 1655, 1569), (1569, 1655, 1656, 1571), (1571, 1656, 1657, 1573), (1573, 1657, 1658, 1575), (1575, 1658, 1659, 1577), (1577, 1659, 1660, 1579), (1579, 1660, 1661, 1581), (1581, 1661, 1662, 1583), (1583, 1662, 1663, 1585), (1585, 1663, 1664, 1587), (1587, 1664, 1665, 1589), (1589, 1665, 1666, 1591), (1591, 1666, 1667, 1593), (1593, 1667, 1668, 1595), (1595, 1668, 1669, 1597), (1597, 1669, 1670, 1599), (1599, 1670, 1671, 1601), (1676, 1677, 1724, 1722), (1611, 1609, 1719, 1721), (1675, 1676, 1722, 1720), (1678, 1551, 1725, 1726), (1674, 1675, 1720, 1718), (1551, 1613, 1723, 1725), (1605, 1603, 1713, 1715), (1678, 1679, 1680, 1647), (1647, 1680, 1681, 1648), (1648, 1681, 1682, 1649), (1649, 1682, 1683, 1650), (1650, 1683, 1684, 1651), (1651, 1684, 1685, 1652), (1652, 1685, 1686, 1653), (1653, 1686, 1687, 1654), (1654, 1687, 1688, 1655), (1655, 1688, 1689, 1656), (1656, 1689, 1690, 1657), (1657, 1690, 1691, 1658), (1658, 1691, 1692, 1659), (1659, 1692, 1693, 1660), (1660, 1693, 1694, 1661), (1661, 1694, 1695, 1662), (1662, 1695, 1696, 1663), (1663, 1696, 1697, 1664), (1664, 1697, 1698, 1665), (1665, 1698, 1699, 1666), (1666, 1699, 1700, 1667), (1667, 1700, 1701, 1668), (1668, 1701, 1702, 1669), (1669, 1702, 1703, 1670), (1670, 1703, 1704, 1671), (1671, 1704, 1705, 1672), (1672, 1705, 1706, 1673), (1673, 1706, 1707, 1674), (1674, 1707, 1708, 1675), (1675, 1708, 1709, 1676), (1676, 1709, 1710, 1677), (1677, 1710, 1679, 1678), (1712, 1711, 1714, 1713), (1713, 1714, 1716, 1715), (1715, 1716, 1718, 1717), (1717, 1718, 1720, 1719), (1719, 1720, 1722, 1721), (1721, 1722, 1724, 1723), (1723, 1724, 1726, 1725), (1607, 1605, 1715, 1717), (1677, 1678, 1726, 1724), (1601, 1671, 1711, 1712), (1603, 1601, 1712, 1713), (1613, 1611, 1721, 1723), (1671, 1672, 1714, 1711), (1672, 1673, 1716, 1714), (1609, 1607, 1717, 1719), (1673, 1674, 1718, 1716), (1727, 1742, 1729, 1728), (1728, 1729, 1731, 1730), (1730, 1731, 1733, 1732), (1732, 1733, 1735, 1734), (1734, 1735, 1737, 1736), (1736, 1737, 1739, 1738), (1738, 1739, 1741, 1740), (1647, 1648, 1731, 1729), (1563, 1561, 1736, 1738), (1648, 1649, 1733, 1731), (1649, 1650, 1735, 1733), (1559, 1557, 1732, 1734), (1650, 1651, 1737, 1735), (1555, 1553, 1728, 1730), (1565, 1563, 1738, 1740), (1651, 1652, 1739, 1737)])
me_torus.use_remesh_preserve_volume = False
me_torus.use_remesh_preserve_attributes = False
me_torus.use_mirror_vertex_groups = False
me_torus.update()

# ---- objects
ob_torus = bpy.data.objects.new('Torus', me_torus)

# ---- transforms, parenting, visibility, modifiers, constraints
ob_torus.location = (0.0, 0.0, 0.0)
ob_torus.rotation_euler = (-0.0, 1.571, 0.0)
ob_torus.lineart.crease_threshold = 0.0

# ---- collection membership
col_collection_1.objects.link(ob_torus)

# ---- scene / render settings (as saved in the file)
scene.frame_start = 1; scene.frame_end = 250; scene.frame_set(1)
scene.render.engine = 'BLENDER_EEVEE_NEXT'
scene.render.resolution_percentage = 50
scene.render.dither_intensity = 0.0
scene.cycles.use_denoising = False
scene.cycles.samples = 128
scene.cycles.sampling_pattern = 'TABULATED_SOBOL'
scene.cycles.use_adaptive_sampling = False
scene.cycles.use_light_tree = False
scene.cycles.blur_glossy = 0.0
scene.cycles.sample_clamp_indirect = 0.0
scene.view_settings.view_transform = 'Standard'
bpy.context.view_layer.update()

# ---- added for rendering (the .blend has no active camera and no usable light): camera, sun
cam_auto = bpy.data.cameras.new('AutoCamera')
cam_auto.lens = 50.0
cam_auto.sensor_width = 36.0
cam_auto.clip_end = 1000.0
ob_auto_camera = bpy.data.objects.new('AutoCamera', cam_auto)
scene.collection.objects.link(ob_auto_camera)
ob_auto_camera.location = (4.12393, -3.85296, 2.56662)
ob_auto_camera.rotation_euler = (1.09748, -7.21219e-08, 0.694738)
scene.camera = ob_auto_camera
light_auto_sun = bpy.data.lights.new('AutoSun', 'SUN')
light_auto_sun.energy = 3.0
light_auto_sun.angle = 0.0523599
ob_auto_sun = bpy.data.objects.new('AutoSun', light_auto_sun)
scene.collection.objects.link(ob_auto_sun)
ob_auto_sun.rotation_euler = (0.872665, 0.174533, 0.523599)
bpy.context.view_layer.update()
